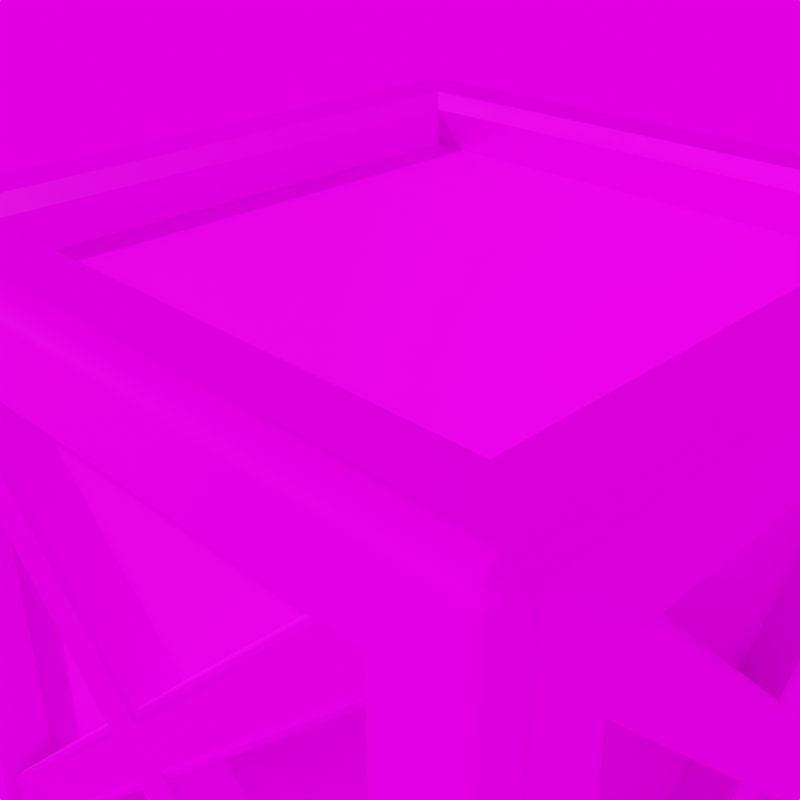 # Source: Wooden_Crate.blend  (saved by Blender 2.80.51; exported with 4.5.12 LTS)
import bpy
from mathutils import Matrix  # noqa: F401  (used for matrix-valued properties, if any)

bpy.ops.wm.read_factory_settings(use_empty=True)
scene = bpy.context.scene
scene.name = 'Scene.001'

# ---- images (referenced by path relative to the original .blend; pixels are not part of the script)
import os
ASSET_DIR = os.environ.get("B2B_ASSET_DIR", "")  # directory of the original .blend (textures are referenced by path, not embedded)
HERE = os.path.dirname(os.path.abspath(__file__))  # packed textures are extracted next to this script under _unpacked/

def load_image(name, relpath, width, height, colorspace="sRGB"):
    """Load a texture the original file referenced (path relative to the .blend, or extracted next to this script)."""
    p = next((c for c in (os.path.join(HERE, relpath), os.path.join(ASSET_DIR, relpath)) if relpath and os.path.exists(c)), "")
    if p:
        img = bpy.data.images.load(p, check_existing=True)
        img.name = name
    else:  # same state as the original file: an image datablock whose file is absent (Cycles renders it pink)
        img = bpy.data.images.new(name, width, height)
        img.source = "FILE"
        img.filepath = "//" + (relpath or name)
    img.colorspace_settings.name = colorspace
    return img
img_wooden_crate_crate_basecolor_png = load_image('Wooden Crate_Crate_BaseColor.png', 'Textures/2048/Wooden Crate_Crate_BaseColor.png', 1024, 1024, 'sRGB')
img_wooden_crate_crate_metallic_png = load_image('Wooden Crate_Crate_Metallic.png', 'Textures/2048/Wooden Crate_Crate_Metallic.png', 1024, 1024, 'Non-Color')
img_wooden_crate_crate_roughness_png = load_image('Wooden Crate_Crate_Roughness.png', 'Textures/2048/Wooden Crate_Crate_Roughness.png', 1024, 1024, 'sRGB')
img_wooden_crate_crate_normal_png = load_image('Wooden Crate_Crate_Normal.png', 'Textures/2048/Wooden Crate_Crate_Normal.png', 1024, 1024, 'Non-Color')
img_00199_openfootagenet_nonntal01_low_hdr_001 = load_image('00199_OpenfootageNET_Nonntal01_LOW.hdr.001', 'HDR/00199_OpenfootageNET_Nonntal01_LOW.hdr', 1024, 1024, 'Linear Rec.709')

# ---- materials (node trees are filled in below, after node groups)
mat_material_001 = bpy.data.materials.new('Material.001')
mat_material_001.roughness = 0.25

# ---- material node trees
mat_material_001.use_nodes = True; mat_material_001.node_tree.nodes.clear()
_N = mat_material_001.node_tree.nodes; _L = mat_material_001.node_tree.links
n0 = _N.new('ShaderNodeBsdfPrincipled'); n0.name = 'Principled BSDF'; n0.location = (19, 208)
n0.inputs[3].default_value = 1.33
n0.inputs[13].default_value = 0.1221
n1 = _N.new('ShaderNodeOutputMaterial'); n1.name = 'Material Output'; n1.location = (298, 204)
n2 = _N.new('ShaderNodeTexImage'); n2.name = 'Image Texture'; n2.location = (-205, 173)
n2.hide = True
n2.image = img_wooden_crate_crate_basecolor_png
n3 = _N.new('ShaderNodeTexImage'); n3.name = 'Image Texture.001'; n3.location = (-214, 95)
n3.width = 322
n3.hide = True
n3.image = img_wooden_crate_crate_metallic_png
n4 = _N.new('ShaderNodeTexImage'); n4.name = 'Image Texture.002'; n4.location = (-213, 36)
n4.width = 273
n4.hide = True
n4.image = img_wooden_crate_crate_roughness_png
n5 = _N.new('ShaderNodeNormalMap'); n5.name = 'Normal Map'; n5.location = (-162, -58)
n5.inputs[0].default_value = 0.6
n6 = _N.new('ShaderNodeTexImage'); n6.name = 'Image Texture.003'; n6.location = (-301, -135)
n6.hide = True
n6.image = img_wooden_crate_crate_normal_png
_L.new(n0.outputs[0], n1.inputs[0])
_L.new(n2.outputs[0], n0.inputs[0])
_L.new(n3.outputs[0], n0.inputs[1])
_L.new(n4.outputs[0], n0.inputs[2])
_L.new(n6.outputs[0], n5.inputs[1])
_L.new(n5.outputs[0], n0.inputs[5])
n1.is_active_output = True

# ---- world
world_world_001 = bpy.data.worlds.new('World.001'); scene.world = world_world_001
world_world_001.use_nodes = True; world_world_001.node_tree.nodes.clear()
_N = world_world_001.node_tree.nodes; _L = world_world_001.node_tree.links
n0 = _N.new('ShaderNodeOutputWorld'); n0.name = 'World Output'; n0.location = (300, 300)
n1 = _N.new('ShaderNodeTexEnvironment'); n1.name = 'Environment Texture'; n1.location = (-37, 264)
n1.image = img_00199_openfootagenet_nonntal01_low_hdr_001
_L.new(n1.outputs[0], n0.inputs[0])
n0.is_active_output = True
world_world_001.use_sun_shadow = False
world_world_001.sun_shadow_jitter_overblur = 0.0

# ---- cameras
cam_camera_003 = bpy.data.cameras.new('Camera.003')
cam_camera_003.dof.focus_distance = 0.0

# ---- meshes
me_plane_005 = bpy.data.meshes.new('Plane.005')
me_plane_005.from_pydata([(2.052, -1.774, 0.4373), (2.052, 2.063, 4.274), (2.052, 1.774, 4.563), (2.052, -2.063, 0.7264), (2.052, -0.02081, 2.19), (2.052, 0.3098, 2.521), (2.052, 0.02081, 2.81), (2.052, -0.3098, 2.479), (2.052, -2.074, 4.244), (2.052, -1.744, 4.574), (2.052, 1.744, 0.4255), (2.052, 2.074, 0.7562), (2.436, -1.824, 0.4879), (2.399, -1.774, 0.4373), (2.431, -1.799, 0.4626), (2.418, -1.78, 0.4441), (2.399, 2.063, 4.274), (2.436, 2.012, 4.324), (2.418, 2.056, 4.28), (2.431, 2.037, 4.299), (2.436, 1.824, 4.512), (2.399, 1.774, 4.563), (2.431, 1.799, 4.537), (2.418, 1.78, 4.556), (2.399, -2.063, 0.7264), (2.436, -2.012, 0.6758), (2.418, -2.056, 0.7196), (2.431, -2.037, 0.7011), (2.399, 0.3098, 2.521), (2.436, 0.2213, 2.533), (2.418, 0.298, 2.522), (2.431, 0.2656, 2.527), (2.436, -0.03332, 2.279), (2.399, -0.02081, 2.19), (2.431, -0.02707, 2.234), (2.418, -0.02249, 2.202), (2.399, -0.3098, 2.479), (2.436, -0.2213, 2.467), (2.418, -0.298, 2.478), (2.431, -0.2656, 2.473), (2.436, 0.03332, 2.721), (2.399, 0.02081, 2.81), (2.431, 0.02707, 2.766), (2.418, 0.02249, 2.798), (2.436, -2.036, 4.282), (2.399, -2.074, 4.244), (2.431, -2.055, 4.263), (2.418, -2.069, 4.249), (2.399, -1.744, 4.574), (2.436, -1.782, 4.536), (2.418, -1.749, 4.569), (2.431, -1.763, 4.555), (2.399, 1.744, 0.4255), (2.436, 1.782, 0.4636), (2.418, 1.749, 0.4306), (2.431, 1.763, 0.4445), (2.436, 2.036, 0.7182), (2.399, 2.074, 0.7562), (2.431, 2.055, 0.7372), (2.418, 2.069, 0.7511), (-2.5, -1.888, 0.6124), (-1.888, -1.888, 0.0), (-1.888, -2.5, 0.6124), (-2.479, -2.343, 0.07857), (-2.479, -2.421, 0.1569), (-2.459, -2.418, 0.08189), (-2.343, -2.421, 0.02097), (-2.421, -2.343, 0.02097), (-2.418, -2.418, 0.04133), (-2.421, -2.479, 0.1569), (-2.343, -2.479, 0.07857), (-2.418, -2.459, 0.08189), (1.888, -2.5, 0.6124), (1.888, -1.888, 0.0), (2.5, -1.888, 0.6124), (2.343, -2.479, 0.07857), (2.421, -2.479, 0.1569), (2.418, -2.459, 0.08189), (2.421, -2.343, 0.02097), (2.343, -2.421, 0.02097), (2.418, -2.418, 0.04133), (2.479, -2.421, 0.1569), (2.479, -2.343, 0.07857), (2.459, -2.418, 0.08189), (-2.5, 1.888, 0.6124), (-1.888, 2.5, 0.6124), (-1.888, 1.888, 0.0), (-2.479, 2.421, 0.1569), (-2.479, 2.343, 0.07857), (-2.459, 2.418, 0.08189), (-2.343, 2.479, 0.07857), (-2.421, 2.479, 0.1569), (-2.418, 2.459, 0.08189), (-2.421, 2.343, 0.02097), (-2.343, 2.421, 0.02097), (-2.418, 2.418, 0.04133), (2.5, 1.888, 0.6124), (1.888, 1.888, 0.0), (1.888, 2.5, 0.6124), (2.479, 2.343, 0.07857), (2.479, 2.421, 0.1569), (2.459, 2.418, 0.08189), (2.343, 2.421, 0.02097), (2.421, 2.343, 0.02097), (2.418, 2.418, 0.04133), (2.421, 2.479, 0.1569), (2.343, 2.479, 0.07857), (2.418, 2.459, 0.08189), (-2.5, -1.888, 4.388), (-1.888, -2.5, 4.388), (-2.479, -2.421, 4.843), (-2.479, -2.343, 4.921), (-2.459, -2.418, 4.918), (-2.343, -2.479, 4.921), (-2.421, -2.479, 4.843), (-2.418, -2.459, 4.918), (-2.421, -2.343, 4.979), (-2.343, -2.421, 4.979), (-2.418, -2.418, 4.959), (1.888, -2.5, 4.388), (2.5, -1.888, 4.388), (2.421, -2.479, 4.843), (2.343, -2.479, 4.921), (2.418, -2.459, 4.918), (2.479, -2.343, 4.921), (2.479, -2.421, 4.843), (2.459, -2.418, 4.918), (2.343, -2.421, 4.979), (2.421, -2.343, 4.979), (2.418, -2.418, 4.959), (-2.5, 1.888, 4.388), (-1.888, 2.5, 4.388), (-2.479, 2.343, 4.921), (-2.479, 2.421, 4.843), (-2.459, 2.418, 4.918), (-2.343, 2.421, 4.979), (-2.421, 2.343, 4.979), (-2.418, 2.418, 4.959), (-2.421, 2.479, 4.843), (-2.343, 2.479, 4.921), (-2.418, 2.459, 4.918), (2.5, 1.888, 4.388), (1.888, 2.5, 4.388), (2.479, 2.421, 4.843), (2.479, 2.343, 4.921), (2.459, 2.418, 4.918), (2.343, 2.479, 4.921), (2.421, 2.479, 4.843), (2.418, 2.459, 4.918), (2.421, 2.343, 4.979), (2.343, 2.421, 4.979), (2.418, 2.418, 4.959), (-2.343, 2.343, 0.0), (-2.343, -2.343, 0.0), (-2.5, -2.343, 0.1569), (-2.5, 2.343, 0.1569), (2.343, -2.343, 0.0), (2.343, -2.5, 0.1569), (-2.343, -2.5, 0.1569), (2.343, 2.343, 0.0), (2.5, 2.343, 0.1569), (2.5, -2.343, 0.1569), (-2.343, 2.5, 0.1569), (2.343, 2.5, 0.1569), (-2.5, 2.343, 4.843), (-2.5, -2.343, 4.843), (-2.343, -2.343, 5.0), (-2.343, 2.343, 5.0), (-2.343, -2.5, 4.843), (2.343, -2.5, 4.843), (2.343, -2.343, 5.0), (2.5, -2.343, 4.843), (2.5, 2.343, 4.843), (2.343, 2.343, 5.0), (2.343, 2.5, 4.843), (-2.343, 2.5, 4.843), (-1.888, -2.116, 0.6124), (1.888, -2.116, 0.6124), (1.888, -2.116, 4.388), (-1.888, -2.116, 4.388), (1.888, 2.116, 0.6124), (-1.888, 2.116, 0.6124), (-1.888, 2.116, 4.388), (1.888, 2.116, 4.388), (-1.888, -1.888, 0.3841), (-1.888, 1.888, 0.3841), (1.888, 1.888, 0.3841), (1.888, -1.888, 0.3841), (-1.888, -1.888, 4.616), (1.888, -1.888, 4.616), (1.888, 1.888, 4.616), (-1.888, 1.888, 4.616), (2.116, -1.888, 0.6124), (2.116, 1.888, 0.6124), (2.116, 1.888, 4.388), (2.116, -1.888, 4.388), (-2.116, 1.888, 0.6124), (-2.116, -1.888, 0.6124), (-2.116, -1.888, 4.388), (-2.116, 1.888, 4.388), (-1.995, -1.995, 5.0), (-1.888, -1.888, 4.892), (1.995, -1.995, 5.0), (1.888, -1.888, 4.892), (-1.888, 1.888, 4.892), (-1.995, 1.995, 5.0), (1.995, 1.995, 5.0), (1.888, 1.888, 4.892), (-1.774, -2.061, 0.4373), (2.063, -2.061, 4.274), (1.774, -2.061, 4.563), (-2.063, -2.061, 0.7264), (-0.02081, -2.061, 2.19), (0.3098, -2.061, 2.521), (0.02081, -2.061, 2.81), (-0.3098, -2.061, 2.479), (-2.074, -2.061, 4.244), (-1.744, -2.061, 4.574), (1.744, -2.061, 0.4255), (2.074, -2.061, 0.7562), (-1.824, -2.445, 0.4879), (-1.774, -2.408, 0.4373), (-1.799, -2.44, 0.4626), (-1.78, -2.426, 0.4441), (2.063, -2.408, 4.274), (2.012, -2.445, 4.324), (2.056, -2.426, 4.28), (2.037, -2.44, 4.299), (1.824, -2.445, 4.512), (1.774, -2.408, 4.563), (1.799, -2.44, 4.537), (1.78, -2.426, 4.556), (-2.063, -2.408, 0.7264), (-2.012, -2.445, 0.6758), (-2.056, -2.426, 0.7196), (-2.037, -2.44, 0.7011), (0.3098, -2.408, 2.521), (0.2213, -2.445, 2.533), (0.298, -2.426, 2.522), (0.2656, -2.44, 2.527), (-0.03332, -2.445, 2.279), (-0.02081, -2.408, 2.19), (-0.02707, -2.44, 2.234), (-0.02249, -2.426, 2.202), (-0.3098, -2.408, 2.479), (-0.2213, -2.445, 2.467), (-0.298, -2.426, 2.478), (-0.2656, -2.44, 2.473), (0.03332, -2.445, 2.721), (0.02081, -2.408, 2.81), (0.02707, -2.44, 2.766), (0.02249, -2.426, 2.798), (-2.036, -2.445, 4.282), (-2.074, -2.408, 4.244), (-2.055, -2.44, 4.263), (-2.069, -2.426, 4.249), (-1.744, -2.408, 4.574), (-1.782, -2.445, 4.536), (-1.749, -2.426, 4.569), (-1.763, -2.44, 4.555), (1.744, -2.408, 0.4255), (1.782, -2.445, 0.4636), (1.749, -2.426, 0.4306), (1.763, -2.44, 0.4445), (2.036, -2.445, 0.7182), (2.074, -2.408, 0.7562), (2.055, -2.44, 0.7372), (2.069, -2.426, 0.7511), (1.774, 2.028, 0.4373), (-2.063, 2.028, 4.274), (-1.774, 2.028, 4.563), (2.063, 2.028, 0.7264), (0.02081, 2.028, 2.19), (-0.3098, 2.028, 2.521), (-0.02081, 2.028, 2.81), (0.3098, 2.028, 2.479), (2.074, 2.028, 4.244), (1.744, 2.028, 4.574), (-1.744, 2.028, 0.4255), (-2.074, 2.028, 0.7562), (1.824, 2.412, 0.4879), (1.774, 2.375, 0.4373), (1.799, 2.407, 0.4626), (1.78, 2.394, 0.4441), (-2.063, 2.375, 4.274), (-2.012, 2.412, 4.324), (-2.056, 2.394, 4.28), (-2.037, 2.407, 4.299), (-1.824, 2.412, 4.512), (-1.774, 2.375, 4.563), (-1.799, 2.407, 4.537), (-1.78, 2.394, 4.556), (2.063, 2.375, 0.7264), (2.012, 2.412, 0.6758), (2.056, 2.394, 0.7196), (2.037, 2.407, 0.7011), (-0.3098, 2.375, 2.521), (-0.2213, 2.412, 2.533), (-0.298, 2.394, 2.522), (-0.2656, 2.407, 2.527), (0.03332, 2.412, 2.279), (0.02081, 2.375, 2.19), (0.02707, 2.407, 2.234), (0.02249, 2.394, 2.202), (0.3098, 2.375, 2.479), (0.2213, 2.412, 2.467), (0.298, 2.394, 2.478), (0.2656, 2.407, 2.473), (-0.03332, 2.412, 2.721), (-0.02081, 2.375, 2.81), (-0.02707, 2.407, 2.766), (-0.02249, 2.394, 2.798), (2.036, 2.412, 4.282), (2.074, 2.375, 4.244), (2.055, 2.407, 4.263), (2.069, 2.394, 4.249), (1.744, 2.375, 4.574), (1.782, 2.412, 4.536), (1.749, 2.394, 4.569), (1.763, 2.407, 4.555), (-1.744, 2.375, 0.4255), (-1.782, 2.412, 0.4636), (-1.749, 2.394, 0.4306), (-1.763, 2.407, 0.4445), (-2.036, 2.412, 0.7182), (-2.074, 2.375, 0.7562), (-2.055, 2.407, 0.7372), (-2.069, 2.394, 0.7511), (-2.057, 1.774, 0.4373), (-2.057, -2.063, 4.274), (-2.057, -1.774, 4.563), (-2.057, 2.063, 0.7264), (-2.057, 0.02081, 2.19), (-2.057, -0.3098, 2.521), (-2.057, -0.02081, 2.81), (-2.057, 0.3098, 2.479), (-2.057, 2.074, 4.244), (-2.057, 1.744, 4.574), (-2.057, -1.744, 0.4255), (-2.057, -2.074, 0.7562), (-2.441, 1.824, 0.4879), (-2.404, 1.774, 0.4373), (-2.436, 1.799, 0.4626), (-2.422, 1.78, 0.4441), (-2.404, -2.063, 4.274), (-2.441, -2.012, 4.324), (-2.422, -2.056, 4.28), (-2.436, -2.037, 4.299), (-2.441, -1.824, 4.512), (-2.404, -1.774, 4.563), (-2.436, -1.799, 4.537), (-2.422, -1.78, 4.556), (-2.404, 2.063, 0.7264), (-2.441, 2.012, 0.6758), (-2.422, 2.056, 0.7196), (-2.436, 2.037, 0.7011), (-2.404, -0.3098, 2.521), (-2.441, -0.2213, 2.533), (-2.422, -0.298, 2.522), (-2.436, -0.2656, 2.527), (-2.441, 0.03332, 2.279), (-2.404, 0.02081, 2.19), (-2.436, 0.02707, 2.234), (-2.422, 0.02249, 2.202), (-2.404, 0.3098, 2.479), (-2.441, 0.2213, 2.467), (-2.422, 0.298, 2.478), (-2.436, 0.2656, 2.473), (-2.441, -0.03332, 2.721), (-2.404, -0.02081, 2.81), (-2.436, -0.02707, 2.766), (-2.422, -0.02249, 2.798), (-2.441, 2.036, 4.282), (-2.404, 2.074, 4.244), (-2.436, 2.055, 4.263), (-2.422, 2.069, 4.249), (-2.404, 1.744, 4.574), (-2.441, 1.782, 4.536), (-2.422, 1.749, 4.569), (-2.436, 1.763, 4.555), (-2.404, -1.744, 0.4255), (-2.441, -1.782, 0.4636), (-2.422, -1.749, 0.4306), (-2.436, -1.763, 0.4445), (-2.441, -2.036, 0.7182), (-2.404, -2.074, 0.7562), (-2.436, -2.055, 0.7372), (-2.422, -2.069, 0.7511)], [], [(29, 17, 20, 40), (7, 3, 24, 36), (40, 37, 32, 29), (2, 6, 41, 21), (1, 16, 28, 5), (5, 28, 57, 11), (12, 32, 37, 25), (41, 6, 9, 48), (7, 36, 45, 8), (37, 40, 49, 44), (33, 4, 10, 52), (29, 32, 53, 56), (12, 14, 34, 32), (14, 15, 35, 34), (15, 13, 33, 35), (29, 31, 19, 17), (31, 30, 18, 19), (30, 28, 16, 18), (24, 26, 38, 36), (26, 27, 39, 38), (27, 25, 37, 39), (41, 43, 23, 21), (43, 42, 22, 23), (42, 40, 20, 22), (44, 46, 39, 37), (46, 47, 38, 39), (47, 45, 36, 38), (40, 42, 51, 49), (42, 43, 50, 51), (43, 41, 48, 50), (32, 34, 55, 53), (34, 35, 54, 55), (35, 33, 52, 54), (28, 30, 59, 57), (30, 31, 58, 59), (31, 29, 56, 58), (4, 33, 13, 0), (154, 63, 65, 64), (63, 67, 68, 65), (153, 66, 68, 67), (66, 70, 71, 68), (158, 69, 71, 70), (69, 64, 65, 71), (65, 68, 71), (157, 75, 77, 76), (75, 79, 80, 77), (156, 78, 80, 79), (78, 82, 83, 80), (161, 81, 83, 82), (81, 76, 77, 83), (77, 80, 83), (155, 87, 89, 88), (87, 91, 92, 89), (162, 90, 92, 91), (90, 94, 95, 92), (152, 93, 95, 94), (93, 88, 89, 95), (89, 92, 95), (160, 99, 101, 100), (99, 103, 104, 101), (159, 102, 104, 103), (102, 106, 107, 104), (163, 105, 107, 106), (105, 100, 101, 107), (101, 104, 107), (165, 110, 112, 111), (110, 114, 115, 112), (168, 113, 115, 114), (113, 117, 118, 115), (166, 116, 118, 117), (116, 111, 112, 118), (112, 115, 118), (169, 121, 123, 122), (121, 125, 126, 123), (171, 124, 126, 125), (124, 128, 129, 126), (170, 127, 129, 128), (127, 122, 123, 129), (123, 126, 129), (164, 132, 134, 133), (132, 136, 137, 134), (167, 135, 137, 136), (135, 139, 140, 137), (175, 138, 140, 139), (138, 133, 134, 140), (134, 137, 140), (172, 143, 145, 144), (143, 147, 148, 145), (174, 146, 148, 147), (146, 150, 151, 148), (173, 149, 151, 150), (149, 144, 145, 151), (145, 148, 151), (152, 153, 67, 93), (93, 67, 63, 88), (88, 63, 154, 155), (153, 156, 79, 66), (66, 79, 75, 70), (70, 75, 157, 158), (156, 159, 103, 78), (78, 103, 99, 82), (82, 99, 160, 161), (159, 152, 94, 102), (102, 94, 90, 106), (106, 90, 162, 163), (164, 165, 111, 132), (132, 111, 116, 136), (136, 116, 166, 167), (168, 169, 122, 113), (113, 122, 127, 117), (117, 127, 170, 166), (171, 172, 144, 124), (124, 144, 149, 128), (128, 149, 173, 170), (174, 175, 139, 146), (146, 139, 135, 150), (150, 135, 167, 173), (163, 174, 147, 105), (105, 147, 143, 100), (100, 143, 172, 160), (169, 157, 76, 121), (121, 76, 81, 125), (125, 81, 161, 171), (158, 168, 114, 69), (69, 114, 110, 64), (64, 110, 165, 154), (175, 162, 91, 138), (138, 91, 87, 133), (133, 87, 155, 164), (86, 61, 153, 152), (60, 84, 155, 154), (61, 73, 156, 153), (72, 62, 158, 157), (73, 97, 159, 156), (96, 74, 161, 160), (97, 86, 152, 159), (85, 98, 163, 162), (130, 108, 165, 164), (203, 189, 188, 201), (109, 119, 169, 168), (207, 190, 189, 203), (120, 141, 172, 171), (204, 191, 190, 207), (142, 131, 175, 174), (98, 142, 174, 163), (141, 96, 160, 172), (119, 72, 157, 169), (74, 120, 171, 161), (62, 109, 168, 158), (108, 60, 154, 165), (131, 85, 162, 175), (84, 130, 164, 155), (176, 177, 178, 179), (72, 177, 176, 62), (119, 178, 177, 72), (109, 179, 178, 119), (62, 176, 179, 109), (180, 181, 182, 183), (85, 181, 180, 98), (142, 183, 182, 131), (98, 180, 183, 142), (184, 185, 186, 187), (86, 185, 184, 61), (97, 186, 185, 86), (73, 187, 186, 97), (61, 184, 187, 73), (188, 189, 190, 191), (202, 200, 166, 170), (206, 202, 170, 173), (205, 206, 173, 167), (200, 205, 167, 166), (192, 193, 194, 195), (96, 193, 192, 74), (141, 194, 193, 96), (120, 195, 194, 141), (74, 192, 195, 120), (196, 197, 198, 199), (60, 197, 196, 84), (108, 198, 197, 60), (130, 199, 198, 108), (84, 196, 199, 130), (85, 131, 182, 181), (201, 204, 205, 200), (203, 201, 200, 202), (207, 203, 202, 206), (204, 207, 206, 205), (201, 188, 191, 204), (237, 225, 228, 248), (215, 211, 232, 244), (248, 245, 240, 237), (210, 214, 249, 229), (209, 224, 236, 213), (213, 236, 265, 219), (220, 240, 245, 233), (249, 214, 217, 256), (215, 244, 253, 216), (245, 248, 257, 252), (241, 212, 218, 260), (237, 240, 261, 264), (220, 222, 242, 240), (222, 223, 243, 242), (223, 221, 241, 243), (237, 239, 227, 225), (239, 238, 226, 227), (238, 236, 224, 226), (232, 234, 246, 244), (234, 235, 247, 246), (235, 233, 245, 247), (249, 251, 231, 229), (251, 250, 230, 231), (250, 248, 228, 230), (252, 254, 247, 245), (254, 255, 246, 247), (255, 253, 244, 246), (248, 250, 259, 257), (250, 251, 258, 259), (251, 249, 256, 258), (240, 242, 263, 261), (242, 243, 262, 263), (243, 241, 260, 262), (236, 238, 267, 265), (238, 239, 266, 267), (239, 237, 264, 266), (212, 241, 221, 208), (297, 285, 288, 308), (275, 271, 292, 304), (308, 305, 300, 297), (270, 274, 309, 289), (269, 284, 296, 273), (273, 296, 325, 279), (280, 300, 305, 293), (309, 274, 277, 316), (275, 304, 313, 276), (305, 308, 317, 312), (301, 272, 278, 320), (297, 300, 321, 324), (280, 282, 302, 300), (282, 283, 303, 302), (283, 281, 301, 303), (297, 299, 287, 285), (299, 298, 286, 287), (298, 296, 284, 286), (292, 294, 306, 304), (294, 295, 307, 306), (295, 293, 305, 307), (309, 311, 291, 289), (311, 310, 290, 291), (310, 308, 288, 290), (312, 314, 307, 305), (314, 315, 306, 307), (315, 313, 304, 306), (308, 310, 319, 317), (310, 311, 318, 319), (311, 309, 316, 318), (300, 302, 323, 321), (302, 303, 322, 323), (303, 301, 320, 322), (296, 298, 327, 325), (298, 299, 326, 327), (299, 297, 324, 326), (272, 301, 281, 268), (357, 345, 348, 368), (335, 331, 352, 364), (368, 365, 360, 357), (330, 334, 369, 349), (329, 344, 356, 333), (333, 356, 385, 339), (340, 360, 365, 353), (369, 334, 337, 376), (335, 364, 373, 336), (365, 368, 377, 372), (361, 332, 338, 380), (357, 360, 381, 384), (340, 342, 362, 360), (342, 343, 363, 362), (343, 341, 361, 363), (357, 359, 347, 345), (359, 358, 346, 347), (358, 356, 344, 346), (352, 354, 366, 364), (354, 355, 367, 366), (355, 353, 365, 367), (369, 371, 351, 349), (371, 370, 350, 351), (370, 368, 348, 350), (372, 374, 367, 365), (374, 375, 366, 367), (375, 373, 364, 366), (368, 370, 379, 377), (370, 371, 378, 379), (371, 369, 376, 378), (360, 362, 383, 381), (362, 363, 382, 383), (363, 361, 380, 382), (356, 358, 387, 385), (358, 359, 386, 387), (359, 357, 384, 386), (332, 361, 341, 328)])
_uv = me_plane_005.uv_layers.new(name='UVMap')
_uv.uv.foreach_set('vector', [0.8466, 0.8222, 0.7562, 0.9114, 0.7655, 0.9209, 0.8559, 0.8317, 0.3629, 0.314, 0.3629, 0.4383, 0.3803, 0.4383, 0.3803, 0.314, 0.8559, 0.8317, 0.8688, 0.819, 0.8594, 0.8095, 0.8466, 0.8222, 0.3658, 0.06199, 0.3658, 0.1863, 0.3832, 0.1863, 0.3832, 0.06199, 0.1686, 0.4308, 0.186, 0.4308, 0.186, 0.3065, 0.1686, 0.3065, 0.197, 0.19, 0.2144, 0.19, 0.2144, 0.0649, 0.197, 0.0649, 0.9498, 0.7203, 0.8594, 0.8095, 0.8688, 0.819, 0.9592, 0.7298, 0.4021, 0.3149, 0.3847, 0.3149, 0.3847, 0.44, 0.4021, 0.44, 0.2322, 0.3074, 0.2148, 0.3074, 0.2148, 0.4325, 0.2322, 0.4325, 0.8688, 0.819, 0.8559, 0.8317, 0.9463, 0.9233, 0.9592, 0.9106, 0.2031, 0.8055, 0.1857, 0.8055, 0.1857, 0.9306, 0.2031, 0.9306, 0.8466, 0.8222, 0.8594, 0.8095, 0.769, 0.7179, 0.7562, 0.7306, 0.1465, 0.06554, 0.1447, 0.06554, 0.1447, 0.1912, 0.1465, 0.1925, 0.1447, 0.06554, 0.1432, 0.06554, 0.1432, 0.1902, 0.1447, 0.1912, 0.1432, 0.06554, 0.1422, 0.06554, 0.1422, 0.1898, 0.1432, 0.1902, 0.1903, 0.3038, 0.1885, 0.3052, 0.1885, 0.4308, 0.1903, 0.4308, 0.1885, 0.3052, 0.187, 0.3062, 0.187, 0.4308, 0.1885, 0.4308, 0.187, 0.3062, 0.186, 0.3065, 0.186, 0.4308, 0.187, 0.4308, 0.3803, 0.4383, 0.3814, 0.4383, 0.3814, 0.3137, 0.3803, 0.314, 0.3814, 0.4383, 0.3829, 0.4383, 0.3829, 0.3127, 0.3814, 0.3137, 0.3829, 0.4383, 0.3847, 0.4383, 0.3847, 0.3113, 0.3829, 0.3127, 0.3832, 0.1863, 0.3843, 0.1866, 0.3843, 0.06199, 0.3832, 0.06199, 0.3843, 0.1866, 0.3857, 0.1876, 0.3857, 0.06199, 0.3843, 0.06199, 0.3857, 0.1876, 0.3875, 0.189, 0.3875, 0.06199, 0.3857, 0.06199, 0.2113, 0.4325, 0.2126, 0.4325, 0.2126, 0.3056, 0.2113, 0.3038, 0.2126, 0.4325, 0.2138, 0.4325, 0.2138, 0.3069, 0.2126, 0.3056, 0.2138, 0.4325, 0.2148, 0.4325, 0.2148, 0.3074, 0.2138, 0.3069, 0.4056, 0.3113, 0.4043, 0.3131, 0.4043, 0.44, 0.4056, 0.44, 0.4043, 0.3131, 0.4031, 0.3144, 0.4031, 0.44, 0.4043, 0.44, 0.4031, 0.3144, 0.4021, 0.3149, 0.4021, 0.44, 0.4031, 0.44, 0.2066, 0.8019, 0.2053, 0.8037, 0.2053, 0.9306, 0.2066, 0.9306, 0.2053, 0.8037, 0.2041, 0.805, 0.2041, 0.9306, 0.2053, 0.9306, 0.2041, 0.805, 0.2031, 0.8055, 0.2031, 0.9306, 0.2041, 0.9306, 0.2144, 0.19, 0.2154, 0.1905, 0.2154, 0.0649, 0.2144, 0.0649, 0.2154, 0.1905, 0.2166, 0.1918, 0.2166, 0.0649, 0.2154, 0.0649, 0.2166, 0.1918, 0.218, 0.1936, 0.218, 0.0649, 0.2166, 0.0649, 0.1248, 0.1898, 0.1422, 0.1898, 0.1422, 0.06554, 0.1248, 0.06554, 0.03799, 0.2576, 0.03387, 0.2574, 0.03408, 0.2532, 0.03804, 0.2536, 0.5207, 0.5092, 0.5204, 0.5051, 0.5243, 0.5051, 0.5249, 0.508, 0.5203, 0.5011, 0.5243, 0.5012, 0.5243, 0.5051, 0.5204, 0.5051, 0.5243, 0.5012, 0.5284, 0.5015, 0.5272, 0.5057, 0.5243, 0.5051, 0.038, 0.2456, 0.03806, 0.2496, 0.03409, 0.25, 0.03388, 0.2458, 0.03806, 0.2496, 0.03804, 0.2536, 0.03408, 0.2532, 0.03409, 0.25, 0.5249, 0.508, 0.5243, 0.5051, 0.5272, 0.5057, 0.03801, 0.01058, 0.03394, 0.01051, 0.03397, 0.006536, 0.03794, 0.00651, 0.5284, 0.2655, 0.5243, 0.2659, 0.5243, 0.262, 0.5272, 0.2614, 0.5203, 0.266, 0.5204, 0.262, 0.5243, 0.262, 0.5243, 0.2659, 0.5204, 0.262, 0.5207, 0.2579, 0.5249, 0.2591, 0.5243, 0.262, 0.03803, 0.9867, 0.03802, 0.9907, 0.0341, 0.9909, 0.03394, 0.9868, 0.03802, 0.9907, 0.03788, 0.9948, 0.03392, 0.9939, 0.0341, 0.9909, 0.5272, 0.2614, 0.5243, 0.262, 0.5249, 0.2591, 0.03798, 0.4926, 0.03804, 0.4966, 0.03407, 0.497, 0.03385, 0.4928, 0.03804, 0.4966, 0.03802, 0.5006, 0.03406, 0.5002, 0.03407, 0.497, 0.03797, 0.5046, 0.03385, 0.5045, 0.03406, 0.5002, 0.03802, 0.5006, 0.2771, 0.5015, 0.2812, 0.5012, 0.2812, 0.505, 0.2783, 0.5056, 0.2852, 0.5011, 0.2851, 0.505, 0.2812, 0.505, 0.2812, 0.5012, 0.2851, 0.505, 0.2848, 0.5092, 0.2806, 0.508, 0.2812, 0.505, 0.2806, 0.508, 0.2783, 0.5056, 0.2812, 0.505, 0.03799, 0.7517, 0.03387, 0.7515, 0.03407, 0.7473, 0.03804, 0.7477, 0.2848, 0.2579, 0.2851, 0.262, 0.2812, 0.262, 0.2806, 0.259, 0.2852, 0.266, 0.2812, 0.2659, 0.2812, 0.262, 0.2851, 0.262, 0.2812, 0.2659, 0.2771, 0.2655, 0.2783, 0.2613, 0.2812, 0.262, 0.03799, 0.7397, 0.03805, 0.7437, 0.03409, 0.7441, 0.03387, 0.7399, 0.03805, 0.7437, 0.03804, 0.7477, 0.03407, 0.7473, 0.03409, 0.7441, 0.2806, 0.259, 0.2812, 0.262, 0.2783, 0.2613, 0.273, 0.2576, 0.2729, 0.2536, 0.2769, 0.2532, 0.2771, 0.2574, 0.2729, 0.2536, 0.2729, 0.2496, 0.2769, 0.25, 0.2769, 0.2532, 0.273, 0.2456, 0.2771, 0.2458, 0.2769, 0.25, 0.2729, 0.2496, 0.5208, 0.2578, 0.5205, 0.2537, 0.5243, 0.2537, 0.5249, 0.2567, 0.5203, 0.2497, 0.5243, 0.2499, 0.5243, 0.2537, 0.5205, 0.2537, 0.5243, 0.2499, 0.5284, 0.2502, 0.5272, 0.2544, 0.5243, 0.2537, 0.5272, 0.2544, 0.5249, 0.2567, 0.5243, 0.2537, 0.273, 0.01059, 0.2731, 0.006526, 0.277, 0.006553, 0.2771, 0.01052, 0.2731, 0.9948, 0.273, 0.9907, 0.2769, 0.9909, 0.2771, 0.9939, 0.273, 0.9866, 0.2771, 0.9868, 0.2769, 0.9909, 0.273, 0.9907, 0.2771, 0.2502, 0.2812, 0.2499, 0.2812, 0.2537, 0.2783, 0.2543, 0.2852, 0.2498, 0.2851, 0.2537, 0.2812, 0.2537, 0.2812, 0.2499, 0.2851, 0.2537, 0.2848, 0.2579, 0.2806, 0.2567, 0.2812, 0.2537, 0.2806, 0.2567, 0.2783, 0.2543, 0.2812, 0.2537, 0.273, 0.4926, 0.2771, 0.4928, 0.2769, 0.497, 0.2729, 0.4966, 0.5284, 0.01417, 0.5243, 0.01448, 0.5243, 0.01064, 0.5273, 0.01003, 0.5203, 0.0146, 0.5204, 0.01063, 0.5243, 0.01064, 0.5243, 0.01448, 0.5204, 0.01063, 0.5208, 0.00651, 0.525, 0.007717, 0.5243, 0.01064, 0.273, 0.5046, 0.2729, 0.5006, 0.2769, 0.5002, 0.2771, 0.5044, 0.2729, 0.5006, 0.2729, 0.4966, 0.2769, 0.497, 0.2769, 0.5002, 0.5273, 0.01003, 0.5243, 0.01064, 0.525, 0.007717, 0.273, 0.7517, 0.2729, 0.7477, 0.2769, 0.7472, 0.2771, 0.7515, 0.2729, 0.7477, 0.2729, 0.7436, 0.2769, 0.744, 0.2769, 0.7472, 0.273, 0.7396, 0.2771, 0.7398, 0.2769, 0.744, 0.2729, 0.7436, 0.2848, 0.006531, 0.2851, 0.01065, 0.2812, 0.01066, 0.2806, 0.007711, 0.2852, 0.01463, 0.2812, 0.01452, 0.2812, 0.01066, 0.2851, 0.01065, 0.2812, 0.01452, 0.2771, 0.0142, 0.2783, 0.009994, 0.2812, 0.01066, 0.2783, 0.009994, 0.2806, 0.007711, 0.2812, 0.01066, 0.2852, 0.5011, 0.5203, 0.5011, 0.5204, 0.5051, 0.2851, 0.505, 0.2851, 0.505, 0.5204, 0.5051, 0.5207, 0.5092, 0.2848, 0.5092, 0.03385, 0.4928, 0.03387, 0.2574, 0.03799, 0.2576, 0.03798, 0.4926, 0.5203, 0.5011, 0.5203, 0.266, 0.5243, 0.2659, 0.5243, 0.5012, 0.5243, 0.5012, 0.5243, 0.2659, 0.5284, 0.2655, 0.5284, 0.5015, 0.03388, 0.2458, 0.03394, 0.01051, 0.03801, 0.01058, 0.038, 0.2456, 0.5203, 0.266, 0.2852, 0.266, 0.2851, 0.262, 0.5204, 0.262, 0.5204, 0.262, 0.2851, 0.262, 0.2848, 0.2579, 0.5207, 0.2579, 0.03394, 0.9868, 0.03387, 0.7515, 0.03799, 0.7517, 0.03803, 0.9867, 0.2852, 0.266, 0.2852, 0.5011, 0.2812, 0.5012, 0.2812, 0.2659, 0.2812, 0.2659, 0.2812, 0.5012, 0.2771, 0.5015, 0.2771, 0.2655, 0.03387, 0.7399, 0.03385, 0.5045, 0.03797, 0.5046, 0.03799, 0.7397, 0.273, 0.4926, 0.273, 0.2576, 0.2771, 0.2574, 0.2771, 0.4928, 0.5284, 0.01417, 0.5284, 0.2502, 0.5243, 0.2499, 0.5243, 0.01448, 0.5243, 0.01448, 0.5243, 0.2499, 0.5203, 0.2497, 0.5203, 0.0146, 0.273, 0.2456, 0.273, 0.01059, 0.2771, 0.01052, 0.2771, 0.2458, 0.5208, 0.2578, 0.2848, 0.2579, 0.2851, 0.2537, 0.5205, 0.2537, 0.5205, 0.2537, 0.2851, 0.2537, 0.2852, 0.2498, 0.5203, 0.2497, 0.273, 0.9866, 0.273, 0.7517, 0.2771, 0.7515, 0.2771, 0.9868, 0.2771, 0.2502, 0.2771, 0.0142, 0.2812, 0.01452, 0.2812, 0.2499, 0.2812, 0.2499, 0.2812, 0.01452, 0.2852, 0.01463, 0.2852, 0.2498, 0.273, 0.7396, 0.273, 0.5046, 0.2771, 0.5044, 0.2771, 0.7398, 0.2848, 0.006531, 0.5208, 0.00651, 0.5204, 0.01063, 0.2851, 0.01065, 0.2851, 0.01065, 0.5204, 0.01063, 0.5203, 0.0146, 0.2852, 0.01463, 0.03799, 0.7397, 0.273, 0.7396, 0.2729, 0.7436, 0.03805, 0.7437, 0.03805, 0.7437, 0.2729, 0.7436, 0.2729, 0.7477, 0.03804, 0.7477, 0.03804, 0.7477, 0.2729, 0.7477, 0.273, 0.7517, 0.03799, 0.7517, 0.273, 0.01059, 0.03801, 0.01058, 0.03794, 0.00651, 0.2731, 0.006526, 0.2731, 0.9948, 0.03788, 0.9948, 0.03802, 0.9907, 0.273, 0.9907, 0.273, 0.9907, 0.03802, 0.9907, 0.03803, 0.9867, 0.273, 0.9866, 0.038, 0.2456, 0.273, 0.2456, 0.2729, 0.2496, 0.03806, 0.2496, 0.03806, 0.2496, 0.2729, 0.2496, 0.2729, 0.2536, 0.03804, 0.2536, 0.03804, 0.2536, 0.2729, 0.2536, 0.273, 0.2576, 0.03799, 0.2576, 0.273, 0.5046, 0.03797, 0.5046, 0.03802, 0.5006, 0.2729, 0.5006, 0.2729, 0.5006, 0.03802, 0.5006, 0.03804, 0.4966, 0.2729, 0.4966, 0.2729, 0.4966, 0.03804, 0.4966, 0.03798, 0.4926, 0.273, 0.4926, 0.3081, 0.4782, 0.4975, 0.4782, 0.5203, 0.5011, 0.2852, 0.5011, 0.06083, 0.2804, 0.06082, 0.4698, 0.03798, 0.4926, 0.03799, 0.2576, 0.4975, 0.4782, 0.4975, 0.2888, 0.5203, 0.266, 0.5203, 0.5011, 0.06085, 0.03342, 0.06084, 0.2227, 0.038, 0.2456, 0.03801, 0.01058, 0.4975, 0.2888, 0.3081, 0.2888, 0.2852, 0.266, 0.5203, 0.266, 0.06084, 0.7745, 0.06086, 0.9638, 0.03803, 0.9867, 0.03799, 0.7517, 0.3081, 0.2888, 0.3081, 0.4782, 0.2852, 0.5011, 0.2852, 0.266, 0.06082, 0.5275, 0.06083, 0.7168, 0.03799, 0.7397, 0.03797, 0.5046, 0.2501, 0.4698, 0.2501, 0.2805, 0.273, 0.2576, 0.273, 0.4926, 0.7392, 0.2655, 0.7392, 0.2794, 0.5499, 0.2794, 0.5499, 0.2655, 0.2501, 0.2227, 0.2502, 0.03343, 0.273, 0.01059, 0.273, 0.2456, 0.753, 0.4686, 0.7392, 0.4686, 0.7392, 0.2794, 0.753, 0.2794, 0.2502, 0.9638, 0.2501, 0.7745, 0.273, 0.7517, 0.273, 0.9866, 0.5499, 0.4825, 0.5499, 0.4686, 0.7392, 0.4686, 0.7392, 0.4825, 0.2501, 0.7168, 0.2501, 0.5275, 0.273, 0.5046, 0.273, 0.7396, 0.06083, 0.7168, 0.2501, 0.7168, 0.273, 0.7396, 0.03799, 0.7397, 0.2501, 0.7745, 0.06084, 0.7745, 0.03799, 0.7517, 0.273, 0.7517, 0.2502, 0.03343, 0.06085, 0.03342, 0.03801, 0.01058, 0.273, 0.01059, 0.06086, 0.9638, 0.2502, 0.9638, 0.273, 0.9866, 0.03803, 0.9867, 0.06084, 0.2227, 0.2501, 0.2227, 0.273, 0.2456, 0.038, 0.2456, 0.2501, 0.2805, 0.06083, 0.2804, 0.03799, 0.2576, 0.273, 0.2576, 0.2501, 0.5275, 0.06082, 0.5275, 0.03797, 0.5046, 0.273, 0.5046, 0.06082, 0.4698, 0.2501, 0.4698, 0.273, 0.4926, 0.03798, 0.4926, 0.9647, 0.6987, 0.7754, 0.6987, 0.7754, 0.5094, 0.9647, 0.5094, 0.7754, 0.7179, 0.7754, 0.6987, 0.9647, 0.6987, 0.9647, 0.7179, 0.7562, 0.5094, 0.7754, 0.5094, 0.7754, 0.6987, 0.7562, 0.6987, 0.9647, 0.4901, 0.9647, 0.5094, 0.7754, 0.5094, 0.7754, 0.4901, 0.984, 0.6987, 0.9647, 0.6987, 0.9647, 0.5094, 0.984, 0.5094, 0.7369, 0.5094, 0.7369, 0.6987, 0.5477, 0.6987, 0.5477, 0.5094, 0.7562, 0.6987, 0.7369, 0.6987, 0.7369, 0.5094, 0.7562, 0.5094, 0.5284, 0.5094, 0.5477, 0.5094, 0.5477, 0.6987, 0.5284, 0.6987, 0.7369, 0.4901, 0.7369, 0.5094, 0.5477, 0.5094, 0.5477, 0.4901, 0.4856, 0.7177, 0.2964, 0.7177, 0.2964, 0.5284, 0.4856, 0.5284, 0.2964, 0.737, 0.2964, 0.7177, 0.4856, 0.7177, 0.4856, 0.737, 0.2771, 0.5284, 0.2964, 0.5284, 0.2964, 0.7177, 0.2771, 0.7177, 0.4856, 0.5092, 0.4856, 0.5284, 0.2964, 0.5284, 0.2964, 0.5092, 0.5049, 0.7177, 0.4856, 0.7177, 0.4856, 0.5284, 0.5049, 0.5284, 0.5499, 0.2794, 0.7392, 0.2794, 0.7392, 0.4686, 0.5499, 0.4686, 0.3027, 0.2323, 0.5029, 0.2323, 0.5203, 0.2497, 0.2852, 0.2498, 0.3026, 0.03207, 0.3027, 0.2323, 0.2852, 0.2498, 0.2852, 0.01463, 0.5029, 0.03205, 0.3026, 0.03207, 0.2852, 0.01463, 0.5203, 0.0146, 0.5029, 0.2323, 0.5029, 0.03205, 0.5203, 0.0146, 0.5203, 0.2497, 0.7369, 0.9264, 0.5477, 0.9264, 0.5477, 0.7372, 0.7369, 0.7372, 0.5477, 0.9457, 0.5477, 0.9264, 0.7369, 0.9264, 0.7369, 0.9457, 0.5284, 0.7372, 0.5477, 0.7372, 0.5477, 0.9264, 0.5284, 0.9264, 0.7369, 0.7179, 0.7369, 0.7372, 0.5477, 0.7372, 0.5477, 0.7179, 0.7562, 0.9264, 0.7369, 0.9264, 0.7369, 0.7372, 0.7562, 0.7372, 0.5477, 0.02577, 0.737, 0.02577, 0.737, 0.215, 0.5477, 0.215, 0.737, 0.00651, 0.737, 0.02577, 0.5477, 0.02577, 0.5477, 0.00651, 0.7562, 0.215, 0.737, 0.215, 0.737, 0.02577, 0.7562, 0.02577, 0.5477, 0.2343, 0.5477, 0.215, 0.737, 0.215, 0.737, 0.2343, 0.5284, 0.02577, 0.5477, 0.02577, 0.5477, 0.215, 0.5284, 0.215, 0.7369, 0.7179, 0.5477, 0.7179, 0.5477, 0.6987, 0.7369, 0.6987, 0.536, 0.2794, 0.536, 0.4686, 0.5284, 0.474, 0.5284, 0.274, 0.7392, 0.2655, 0.5499, 0.2655, 0.5445, 0.2579, 0.7446, 0.2579, 0.753, 0.4686, 0.753, 0.2794, 0.7607, 0.274, 0.7607, 0.474, 0.5499, 0.4825, 0.7392, 0.4825, 0.7446, 0.4901, 0.5445, 0.4901, 0.536, 0.2794, 0.5499, 0.2794, 0.5499, 0.4686, 0.536, 0.4686, 0.3803, 0.8508, 0.4707, 0.9399, 0.4801, 0.9304, 0.3897, 0.8413, 0.1097, 0.4291, 0.1097, 0.3048, 0.09232, 0.3048, 0.09232, 0.4291, 0.3897, 0.8413, 0.3769, 0.8286, 0.3675, 0.8381, 0.3803, 0.8508, 0.1686, 0.4308, 0.1686, 0.3065, 0.1512, 0.3065, 0.1512, 0.4308, 0.1779, 0.8004, 0.1605, 0.8004, 0.1605, 0.9247, 0.1779, 0.9247, 0.2053, 0.556, 0.188, 0.556, 0.188, 0.6811, 0.2053, 0.6811, 0.2771, 0.7489, 0.3675, 0.8381, 0.3769, 0.8286, 0.2865, 0.7394, 0.2227, 0.5577, 0.2053, 0.5577, 0.2053, 0.6828, 0.2227, 0.6828, 0.2186, 0.9296, 0.2359, 0.9296, 0.2359, 0.8045, 0.2186, 0.8045, 0.3769, 0.8286, 0.3897, 0.8413, 0.4801, 0.7496, 0.4672, 0.737, 0.2077, 0.3074, 0.1903, 0.3074, 0.1903, 0.4325, 0.2077, 0.4325, 0.3803, 0.8508, 0.3675, 0.8381, 0.2771, 0.9297, 0.29, 0.9424, 0.142, 0.3046, 0.1402, 0.3046, 0.1402, 0.4302, 0.142, 0.4316, 0.1402, 0.3046, 0.1387, 0.3046, 0.1387, 0.4292, 0.1402, 0.4302, 0.1387, 0.3046, 0.1377, 0.3046, 0.1377, 0.4289, 0.1387, 0.4292, 0.1562, 0.9273, 0.158, 0.926, 0.158, 0.8004, 0.1562, 0.8004, 0.158, 0.926, 0.1594, 0.925, 0.1594, 0.8004, 0.158, 0.8004, 0.1594, 0.925, 0.1605, 0.9247, 0.1605, 0.8004, 0.1594, 0.8004, 0.09232, 0.3048, 0.09127, 0.3048, 0.09127, 0.4295, 0.09232, 0.4291, 0.09127, 0.3048, 0.08979, 0.3048, 0.08979, 0.4305, 0.09127, 0.4295, 0.08979, 0.3048, 0.08798, 0.3048, 0.08798, 0.4318, 0.08979, 0.4305, 0.1512, 0.3065, 0.1501, 0.3062, 0.1501, 0.4308, 0.1512, 0.4308, 0.1501, 0.3062, 0.1487, 0.3052, 0.1487, 0.4308, 0.1501, 0.4308, 0.1487, 0.3052, 0.1468, 0.3038, 0.1468, 0.4308, 0.1487, 0.4308, 0.2395, 0.8045, 0.2382, 0.8045, 0.2382, 0.9314, 0.2395, 0.9332, 0.2382, 0.8045, 0.237, 0.8045, 0.237, 0.9301, 0.2382, 0.9314, 0.237, 0.8045, 0.2359, 0.8045, 0.2359, 0.9296, 0.237, 0.9301, 0.2263, 0.5541, 0.2249, 0.5559, 0.2249, 0.6828, 0.2263, 0.6828, 0.2249, 0.5559, 0.2237, 0.5572, 0.2237, 0.6828, 0.2249, 0.6828, 0.2237, 0.5572, 0.2227, 0.5577, 0.2227, 0.6828, 0.2237, 0.6828, 0.2113, 0.3038, 0.2099, 0.3056, 0.2099, 0.4325, 0.2113, 0.4325, 0.2099, 0.3056, 0.2087, 0.3069, 0.2087, 0.4325, 0.2099, 0.4325, 0.2087, 0.3069, 0.2077, 0.3074, 0.2077, 0.4325, 0.2087, 0.4325, 0.188, 0.556, 0.187, 0.5555, 0.187, 0.6811, 0.188, 0.6811, 0.187, 0.5555, 0.1858, 0.5542, 0.1858, 0.6811, 0.187, 0.6811, 0.1858, 0.5542, 0.1844, 0.5524, 0.1844, 0.6811, 0.1858, 0.6811, 0.1203, 0.4289, 0.1377, 0.4289, 0.1377, 0.3046, 0.1203, 0.3046, 0.8595, 0.1203, 0.9499, 0.2095, 0.9592, 0.2, 0.8688, 0.1108, 0.1148, 0.1885, 0.1148, 0.06424, 0.09742, 0.06424, 0.09742, 0.1885, 0.8688, 0.1108, 0.856, 0.09813, 0.8466, 0.1076, 0.8595, 0.1203, 0.1224, 0.9236, 0.1224, 0.7993, 0.1051, 0.7993, 0.1051, 0.9236, 0.3875, 0.189, 0.4049, 0.189, 0.4049, 0.06468, 0.3875, 0.06468, 0.4056, 0.4364, 0.423, 0.4364, 0.423, 0.3113, 0.4056, 0.3113, 0.7562, 0.01843, 0.8466, 0.1076, 0.856, 0.09813, 0.7656, 0.008947, 0.2354, 0.06849, 0.218, 0.06849, 0.218, 0.1936, 0.2354, 0.1936, 0.4093, 0.1871, 0.4267, 0.1871, 0.4267, 0.06199, 0.4093, 0.06199, 0.856, 0.09813, 0.8688, 0.1108, 0.9592, 0.01919, 0.9464, 0.00651, 0.444, 0.3149, 0.4266, 0.3149, 0.4266, 0.44, 0.444, 0.44, 0.8595, 0.1203, 0.8466, 0.1076, 0.7562, 0.1992, 0.7691, 0.2119, 0.3288, 0.4388, 0.3306, 0.4388, 0.3306, 0.3132, 0.3288, 0.3118, 0.3306, 0.4388, 0.3321, 0.4388, 0.3321, 0.3142, 0.3306, 0.3132, 0.3321, 0.4388, 0.3331, 0.4388, 0.3331, 0.3145, 0.3321, 0.3142, 0.4093, 0.06199, 0.4075, 0.06333, 0.4075, 0.189, 0.4093, 0.189, 0.4075, 0.06333, 0.406, 0.06432, 0.406, 0.189, 0.4075, 0.189, 0.406, 0.06432, 0.4049, 0.06468, 0.4049, 0.189, 0.406, 0.189, 0.09742, 0.06424, 0.09637, 0.06424, 0.09637, 0.1889, 0.09742, 0.1885, 0.09637, 0.06424, 0.09489, 0.06424, 0.09489, 0.1899, 0.09637, 0.1889, 0.09489, 0.06424, 0.09308, 0.06424, 0.09308, 0.1912, 0.09489, 0.1899, 0.1051, 0.7993, 0.104, 0.799, 0.104, 0.9236, 0.1051, 0.9236, 0.104, 0.799, 0.1025, 0.798, 0.1025, 0.9236, 0.104, 0.9236, 0.1025, 0.798, 0.1007, 0.7966, 0.1007, 0.9236, 0.1025, 0.9236, 0.4302, 0.06199, 0.4289, 0.06199, 0.4289, 0.1889, 0.4302, 0.1907, 0.4289, 0.06199, 0.4277, 0.06199, 0.4277, 0.1876, 0.4289, 0.1889, 0.4277, 0.06199, 0.4267, 0.06199, 0.4267, 0.1871, 0.4277, 0.1876, 0.239, 0.0649, 0.2376, 0.0667, 0.2376, 0.1936, 0.239, 0.1936, 0.2376, 0.0667, 0.2364, 0.06801, 0.2364, 0.1936, 0.2376, 0.1936, 0.2364, 0.06801, 0.2354, 0.06849, 0.2354, 0.1936, 0.2364, 0.1936, 0.4476, 0.3113, 0.4462, 0.3131, 0.4462, 0.44, 0.4476, 0.44, 0.4462, 0.3131, 0.445, 0.3144, 0.445, 0.44, 0.4462, 0.44, 0.445, 0.3144, 0.444, 0.3149, 0.444, 0.44, 0.445, 0.44, 0.423, 0.4364, 0.424, 0.4369, 0.424, 0.3113, 0.423, 0.3113, 0.424, 0.4369, 0.4252, 0.4382, 0.4252, 0.3113, 0.424, 0.3113, 0.4252, 0.4382, 0.4266, 0.44, 0.4266, 0.3113, 0.4252, 0.3113, 0.3505, 0.3145, 0.3331, 0.3145, 0.3331, 0.4388, 0.3505, 0.4388, 0.8604, 0.3495, 0.77, 0.2603, 0.7607, 0.2698, 0.8511, 0.359, 0.1619, 0.5551, 0.1619, 0.6794, 0.1793, 0.6794, 0.1793, 0.5551, 0.8511, 0.359, 0.8639, 0.3716, 0.8733, 0.3622, 0.8604, 0.3495, 0.1518, 0.06685, 0.1518, 0.1911, 0.1692, 0.1911, 0.1692, 0.06685, 0.1492, 0.7988, 0.1318, 0.7988, 0.1318, 0.9231, 0.1492, 0.9231, 0.09139, 0.796, 0.07401, 0.796, 0.07401, 0.9211, 0.09139, 0.9211, 0.9637, 0.4513, 0.8733, 0.3622, 0.8639, 0.3716, 0.9543, 0.4608, 0.1935, 0.06849, 0.1761, 0.06849, 0.1761, 0.1936, 0.1935, 0.1936, 0.1164, 0.679, 0.1337, 0.679, 0.1337, 0.5539, 0.1164, 0.5539, 0.8639, 0.3716, 0.8511, 0.359, 0.7607, 0.4506, 0.7735, 0.4633, 0.4476, 0.06557, 0.4302, 0.06557, 0.4302, 0.1907, 0.4476, 0.1907, 0.8604, 0.3495, 0.8733, 0.3622, 0.9637, 0.2705, 0.9508, 0.2579, 0.1164, 0.5556, 0.1145, 0.5556, 0.1145, 0.6813, 0.1164, 0.6826, 0.1145, 0.5556, 0.1131, 0.5556, 0.1131, 0.6803, 0.1145, 0.6813, 0.1131, 0.5556, 0.112, 0.5556, 0.112, 0.6799, 0.1131, 0.6803, 0.1275, 0.9258, 0.1293, 0.9244, 0.1293, 0.7988, 0.1275, 0.7988, 0.1293, 0.9244, 0.1307, 0.9234, 0.1307, 0.7988, 0.1293, 0.7988, 0.1307, 0.9234, 0.1318, 0.9231, 0.1318, 0.7988, 0.1307, 0.7988, 0.1793, 0.6794, 0.1803, 0.6794, 0.1803, 0.5547, 0.1793, 0.5551, 0.1803, 0.6794, 0.1818, 0.6794, 0.1818, 0.5537, 0.1803, 0.5547, 0.1818, 0.6794, 0.1836, 0.6794, 0.1836, 0.5524, 0.1818, 0.5537, 0.1692, 0.1911, 0.1703, 0.1915, 0.1703, 0.06685, 0.1692, 0.06685, 0.1703, 0.1915, 0.1718, 0.1925, 0.1718, 0.06685, 0.1703, 0.06685, 0.1718, 0.1925, 0.1736, 0.1938, 0.1736, 0.06685, 0.1718, 0.06685, 0.1373, 0.5539, 0.1359, 0.5539, 0.1359, 0.6808, 0.1373, 0.6826, 0.1359, 0.5539, 0.1347, 0.5539, 0.1347, 0.6795, 0.1359, 0.6808, 0.1347, 0.5539, 0.1337, 0.5539, 0.1337, 0.679, 0.1347, 0.6795, 0.197, 0.0649, 0.1957, 0.0667, 0.1957, 0.1936, 0.197, 0.1936, 0.1957, 0.0667, 0.1945, 0.06801, 0.1945, 0.1936, 0.1957, 0.1936, 0.1945, 0.06801, 0.1935, 0.06849, 0.1935, 0.1936, 0.1945, 0.1936, 0.4512, 0.06199, 0.4498, 0.06378, 0.4498, 0.1907, 0.4512, 0.1907, 0.4498, 0.06378, 0.4486, 0.06509, 0.4486, 0.1907, 0.4498, 0.1907, 0.4486, 0.06509, 0.4476, 0.06557, 0.4476, 0.1907, 0.4486, 0.1907, 0.07401, 0.796, 0.07301, 0.7955, 0.07301, 0.9211, 0.07401, 0.9211, 0.07301, 0.7955, 0.0718, 0.7942, 0.0718, 0.9211, 0.07301, 0.9211, 0.0718, 0.7942, 0.07043, 0.7924, 0.07043, 0.9211, 0.0718, 0.9211, 0.09462, 0.6799, 0.112, 0.6799, 0.112, 0.5556, 0.09462, 0.5556])
me_plane_005.materials.append(mat_material_001)
me_plane_005.use_remesh_preserve_volume = False
me_plane_005.use_remesh_preserve_attributes = False
me_plane_005.use_mirror_vertex_groups = False
me_plane_005.update()
me_plane_005.normals_split_custom_set([tuple(v) for v in zip(*[iter([1.0, -7.083e-07, -6.657e-08, 1.0, -7.083e-07, -6.657e-08, 1.0, -7.083e-07, -6.657e-08, 1.0, -7.083e-07, -6.657e-08, -2.774e-07, -0.7071, 0.7071, -2.774e-07, -0.7071, 0.7071, -2.774e-07, -0.7071, 0.7071, -2.774e-07, -0.7071, 0.7071, 1.0, 0.0, 0.0, 1.0, 0.0, 0.0, 1.0, 0.0, 0.0, 1.0, 0.0, 0.0, 0.0, -0.7071, 0.7071, 0.0, -0.7071, 0.7071, 0.0, -0.7071, 0.7071, 0.0, -0.7071, 0.7071, 2.052e-07, 0.7071, -0.7071, 2.052e-07, 0.7071, -0.7071, 2.052e-07, 0.7071, -0.7071, 2.052e-07, 0.7071, -0.7071, 2.755e-07, 0.7071, 0.7071, 2.755e-07, 0.7071, 0.7071, 2.755e-07, 0.7071, 0.7071, 2.755e-07, 0.7071, 0.7071, 1.0, 0.0, 0.0, 1.0, 0.0, 0.0, 1.0, 0.0, 0.0, 1.0, 0.0, 0.0, 0.0, 0.7071, 0.7071, 0.0, 0.7071, 0.7071, 0.0, 0.7071, 0.7071, 0.0, 0.7071, 0.7071, 0.0, -0.7071, -0.7071, 0.0, -0.7071, -0.7071, 0.0, -0.7071, -0.7071, 0.0, -0.7071, -0.7071, 1.0, 0.0, 6.567e-08, 1.0, 0.0, 6.567e-08, 1.0, 0.0, 6.567e-08, 1.0, 0.0, 6.567e-08, -2.755e-07, -0.7071, -0.7071, -2.755e-07, -0.7071, -0.7071, -2.755e-07, -0.7071, -0.7071, -2.755e-07, -0.7071, -0.7071, 1.0, -6.449e-08, 0.0, 1.0, -6.449e-08, 0.0, 1.0, -6.449e-08, 0.0, 1.0, -6.449e-08, 0.0, 0.9566, 0.2779, 0.08811, 0.9566, 0.2779, 0.08811, 0.9804, -0.1623, -0.1114, 0.9811, -0.1625, -0.1052, 0.8557, 0.4998, -0.1338, 0.8557, 0.4998, -0.1338, 0.9243, 0.07402, -0.3745, 0.9247, 0.0739, -0.3734, 0.44, 0.791, -0.425, 0.44, 0.791, -0.425, 0.5001, 0.4096, -0.7629, 0.4986, 0.4098, -0.7638, 0.9811, 0.1052, 0.1625, 0.9804, 0.1114, 0.1623, 0.9566, -0.0881, -0.2779, 0.9566, -0.0881, -0.2779, 0.9247, 0.3734, -0.0739, 0.9243, 0.3745, -0.07403, 0.8557, 0.1338, -0.4998, 0.8557, 0.1338, -0.4998, 0.4986, 0.7638, -0.4098, 0.5001, 0.763, -0.4096, 0.44, 0.425, -0.791, 0.44, 0.425, -0.791, 0.44, -0.425, 0.791, 0.44, -0.425, 0.791, 0.4986, -0.7638, 0.4098, 0.5001, -0.763, 0.4096, 0.8557, -0.1338, 0.4998, 0.8557, -0.1338, 0.4998, 0.9247, -0.3734, 0.0739, 0.9243, -0.3745, 0.07403, 0.9566, 0.0881, 0.2779, 0.9566, 0.0881, 0.2779, 0.9811, -0.1052, -0.1625, 0.9804, -0.1114, -0.1623, 0.5001, -0.4096, 0.763, 0.4986, -0.4098, 0.7638, 0.44, -0.791, 0.425, 0.44, -0.791, 0.425, 0.9243, -0.07403, 0.3745, 0.9247, -0.0739, 0.3734, 0.8557, -0.4998, 0.1338, 0.8557, -0.4998, 0.1338, 0.9804, 0.1623, 0.1114, 0.9811, 0.1625, 0.1052, 0.9566, -0.2779, -0.08811, 0.9566, -0.2779, -0.08811, 0.9496, 0.05782, -0.3082, 0.9496, 0.05782, -0.3082, 0.9842, -0.1192, 0.1312, 0.9832, -0.1265, 0.1314, 0.7929, -0.2071, -0.5731, 0.7929, -0.2071, -0.5731, 0.8853, -0.439, -0.1534, 0.8812, -0.4472, -0.1536, 0.3471, -0.4544, -0.8204, 0.3471, -0.4544, -0.8204, 0.4138, -0.7951, -0.4433, 0.4099, -0.797, -0.4436, 0.9832, -0.1314, 0.1265, 0.9842, -0.1312, 0.1192, 0.9496, 0.3082, -0.05782, 0.9496, 0.3082, -0.05782, 0.8812, 0.1536, 0.4472, 0.8853, 0.1534, 0.439, 0.7929, 0.5731, 0.2071, 0.7929, 0.5731, 0.2071, 0.4099, 0.4436, 0.797, 0.4139, 0.4433, 0.7951, 0.3471, 0.8204, 0.4544, 0.3471, 0.8204, 0.4544, 0.9832, 0.1314, -0.1265, 0.9842, 0.1312, -0.1192, 0.9496, -0.3082, 0.05782, 0.9496, -0.3082, 0.05782, 0.8812, -0.1536, -0.4472, 0.8853, -0.1534, -0.439, 0.7929, -0.5731, -0.2071, 0.7929, -0.5731, -0.2071, 0.4099, -0.4436, -0.797, 0.4139, -0.4433, -0.7951, 0.3471, -0.8204, -0.4544, 0.3471, -0.8204, -0.4544, 0.4138, 0.7951, 0.4433, 0.4099, 0.797, 0.4436, 0.3471, 0.4544, 0.8204, 0.3471, 0.4544, 0.8204, 0.8853, 0.439, 0.1534, 0.8812, 0.4472, 0.1536, 0.7929, 0.2071, 0.5731, 0.7929, 0.2071, 0.5731, 0.9842, 0.1192, -0.1312, 0.9832, 0.1265, -0.1314, 0.9496, -0.05783, 0.3082, 0.9496, -0.05783, 0.3082, 2.167e-07, 0.7071, -0.7071, 2.167e-07, 0.7071, -0.7071, 2.167e-07, 0.7071, -0.7071, 2.167e-07, 0.7071, -0.7071, -1.0, 1.071e-05, -4.02e-05, -0.8661, -2.923e-06, -0.4998, -0.7744, -0.4473, -0.4474, -0.8661, -0.4998, -1.244e-05, -0.8661, 1.119e-05, -0.4999, -0.4999, 4.66e-06, -0.8661, -0.4473, -0.4474, -0.7744, -0.7744, -0.4474, -0.4473, 4.347e-05, -5.69e-06, -1.0, -4.21e-06, -0.4998, -0.8661, -0.4473, -0.4474, -0.7744, -0.4998, -1.132e-05, -0.8661, 1.085e-05, -0.4999, -0.8661, 4.951e-06, -0.8661, -0.4999, -0.4474, -0.7744, -0.4473, -0.4474, -0.4473, -0.7744, -2.226e-06, -1.0, -2.714e-05, -0.4998, -0.8661, -3.515e-06, -0.4473, -0.7744, -0.4474, -1.173e-05, -0.8661, -0.4998, -0.4999, -0.8661, 1.155e-05, -0.8661, -0.4999, 5.215e-06, -0.7744, -0.4473, -0.4474, -0.4473, -0.7744, -0.4474, -0.7745, -0.4474, -0.4473, -0.4474, -0.4473, -0.7744, -0.4474, -0.7745, -0.4473, -8.881e-06, -1.0, -3.928e-05, 5.105e-06, -0.8661, -0.4998, 0.4473, -0.7744, -0.4474, 0.4998, -0.8661, -1.095e-05, -1.153e-05, -0.8661, -0.4999, -4.78e-06, -0.4999, -0.8661, 0.4474, -0.4473, -0.7744, 0.4474, -0.7744, -0.4473, 5.446e-06, 4.287e-05, -1.0, 0.4998, -4.93e-06, -0.8661, 0.4474, -0.4473, -0.7744, 1.1e-05, -0.4998, -0.8661, 0.4999, 1.121e-05, -0.8661, 0.8661, 5.148e-06, -0.4999, 0.7744, -0.4474, -0.4473, 0.4473, -0.4474, -0.7744, 1.0, -1.209e-06, -2.901e-05, 0.8661, -0.4998, -5.75e-06, 0.7744, -0.4473, -0.4474, 0.8661, -1.018e-05, -0.4998, 0.8661, -0.4999, 1.281e-05, 0.4999, -0.8661, 6.81e-06, 0.4473, -0.7744, -0.4474, 0.7744, -0.4473, -0.4474, 0.4474, -0.7745, -0.4473, 0.4473, -0.4474, -0.7744, 0.7745, -0.4473, -0.4473, -1.0, 1.697e-06, -2.91e-05, -0.8661, 0.4998, -5.674e-06, -0.7744, 0.4473, -0.4474, -0.8661, 1.062e-05, -0.4998, -0.8661, 0.4999, 1.281e-05, -0.4999, 0.8661, 6.81e-06, -0.4473, 0.7744, -0.4474, -0.7744, 0.4473, -0.4474, 8.881e-06, 1.0, -3.928e-05, -5.105e-06, 0.8661, -0.4998, -0.4473, 0.7744, -0.4474, -0.4998, 0.8661, -1.095e-05, 1.113e-05, 0.8661, -0.4999, 4.679e-06, 0.4999, -0.8661, -0.4474, 0.4473, -0.7744, -0.4474, 0.7744, -0.4473, -5.446e-06, -4.287e-05, -1.0, -0.4998, 4.93e-06, -0.8661, -0.4474, 0.4473, -0.7744, -1.1e-05, 0.4998, -0.8661, -0.4999, -1.261e-05, -0.8661, -0.8661, -6.538e-06, -0.4999, -0.7744, 0.4474, -0.4473, -0.4473, 0.4474, -0.7744, -0.7745, 0.4473, -0.4473, -0.4474, 0.7745, -0.4473, -0.4473, 0.4474, -0.7744, 1.0, -1.071e-05, -4.02e-05, 0.8661, 2.923e-06, -0.4998, 0.7744, 0.4473, -0.4474, 0.8661, 0.4998, -1.244e-05, 0.8661, -1.119e-05, -0.4999, 0.4999, -4.66e-06, -0.8661, 0.4473, 0.4474, -0.7744, 0.7744, 0.4474, -0.4473, -4.347e-05, 5.69e-06, -1.0, 4.21e-06, 0.4998, -0.8661, 0.4473, 0.4474, -0.7744, 0.4998, 1.132e-05, -0.8661, -1.085e-05, 0.4999, -0.8661, -4.951e-06, 0.8661, -0.4999, 0.4474, 0.7744, -0.4473, 0.4474, 0.4473, -0.7744, 2.038e-06, 1.0, -2.693e-05, 0.4998, 0.8661, -3.396e-06, 0.4473, 0.7744, -0.4474, 1.159e-05, 0.8661, -0.4998, 0.4999, 0.8661, 1.155e-05, 0.8661, 0.4999, 5.215e-06, 0.7744, 0.4473, -0.4474, 0.4473, 0.7744, -0.4474, 0.7745, 0.4473, -0.4473, 0.4474, 0.4473, -0.7744, 0.4474, 0.7745, -0.4473, -1.0, -3.276e-06, 2.846e-05, -0.8661, -0.4998, 4.647e-06, -0.7744, -0.4473, 0.4474, -0.8661, -1.228e-05, 0.4998, -0.8661, -0.4999, -1.447e-05, -0.4999, -0.8661, -7.216e-06, -0.4473, -0.7744, 0.4474, -0.7744, -0.4473, 0.4474, 9.164e-06, -1.0, 3.796e-05, -5.012e-06, -0.8661, 0.4998, -0.4473, -0.7744, 0.4474, -0.4998, -0.8661, 9.79e-06, 1.1e-05, -0.8661, 0.4999, 4.355e-06, -0.4999, 0.8661, -0.4474, -0.4473, 0.7744, -0.4474, -0.7744, 0.4473, -3.358e-05, 9.522e-06, 1.0, -0.4998, -6.062e-06, 0.8661, -0.4473, -0.4474, 0.7744, -5.409e-06, -0.4998, 0.8661, -0.4999, 1.246e-05, 0.8661, -0.8661, 6.914e-06, 0.4999, -0.7744, -0.4474, 0.4473, -0.4473, -0.4474, 0.7744, -0.7745, -0.4473, 0.4473, -0.4474, -0.7745, 0.4473, -0.4473, -0.4473, 0.7745, 1.74e-06, -1.0, 2.567e-05, 0.4998, -0.8661, 2.191e-06, 0.4473, -0.7744, 0.4474, 1.153e-05, -0.8661, 0.4998, 0.4999, -0.8661, -1.198e-05, 0.8661, -0.4998, -6.929e-06, 0.7744, -0.4473, 0.4474, 0.4473, -0.7744, 0.4474, 1.0, 9.254e-06, 3.935e-05, 0.8661, -4.545e-06, 0.4998, 0.7744, -0.4473, 0.4474, 0.8661, -0.4998, 1.118e-05, 0.8661, 1.168e-05, 0.4999, 0.4999, 4.523e-06, 0.8661, 0.4473, -0.4474, 0.7744, 0.7744, -0.4474, 0.4473, -1.578e-05, -3.888e-05, 1.0, -1.952e-06, -0.4998, 0.8661, 0.4474, -0.4473, 0.7744, 0.4998, -1.258e-05, 0.8661, -1.042e-05, -0.4999, 0.8661, -4.359e-06, -0.8661, 0.4999, 0.4474, -0.7744, 0.4473, 0.4474, -0.4473, 0.7744, 0.4473, -0.7745, 0.4473, 0.7745, -0.4474, 0.4473, 0.4473, -0.4473, 0.7745, -1.0, 2.864e-05, 3.923e-06, -0.8661, 5.785e-06, 0.4998, -0.7744, 0.4473, 0.4474, -0.8661, 0.4998, 1.177e-05, -0.8661, -1.027e-05, 0.4999, -0.4999, -4.195e-06, 0.8661, -0.4473, 0.4474, 0.7744, -0.7744, 0.4474, 0.4473, 3.597e-05, 8.397e-06, 1.0, -1.247e-05, 0.4998, 0.8661, -0.4474, 0.4473, 0.7745, -0.4998, 1.314e-05, 0.8661, 7.689e-06, 0.4999, 0.8661, 1.878e-06, 0.8661, 0.4999, -0.4474, 0.7744, 0.4473, -0.4474, 0.4473, 0.7744, -3.781e-05, 1.0, -1.043e-05, -0.4998, 0.8661, 2.571e-06, -0.4473, 0.7744, 0.4474, -1.106e-05, 0.8661, 0.4998, -0.4999, 0.8661, -1.183e-05, -0.8661, 0.4999, -6.195e-06, -0.7744, 0.4473, 0.4474, -0.4473, 0.7744, 0.4474, -0.7745, 0.4473, 0.4473, -0.4474, 0.4474, 0.7744, -0.4474, 0.7744, 0.4473, 1.0, 2.818e-06, 2.842e-05, 0.8661, 0.4998, 4.721e-06, 0.7744, 0.4473, 0.4474, 0.8661, 1.183e-05, 0.4998, 0.8661, 0.4999, -1.447e-05, 0.4999, 0.8661, -7.216e-06, 0.4473, 0.7744, 0.4474, 0.7744, 0.4473, 0.4474, -9.164e-06, 1.0, 3.796e-05, 5.012e-06, 0.8661, 0.4998, 0.4473, 0.7744, 0.4474, 0.4998, 0.8661, 9.79e-06, -1.1e-05, 0.8661, 0.4999, -4.355e-06, 0.4999, 0.8661, 0.4474, 0.4473, 0.7744, 0.4474, 0.7744, 0.4473, 3.358e-05, -9.522e-06, 1.0, 0.4998, 6.062e-06, 0.8661, 0.4473, 0.4474, 0.7744, 5.409e-06, 0.4998, 0.8661, 0.4999, -1.106e-05, 0.8661, 0.8661, -5.521e-06, 0.4999, 0.7744, 0.4474, 0.4473, 0.4473, 0.4474, 0.7744, 0.7745, 0.4473, 0.4473, 0.4474, 0.7745, 0.4473, 0.4473, 0.4473, 0.7745, -1.314e-05, -1.24e-05, -1.0, -1.314e-05, 1.235e-05, -1.0, -0.4998, 1.243e-05, -0.8661, -0.4998, -1.237e-05, -0.8661, -0.4998, -1.243e-05, -0.8661, -0.4998, 1.237e-05, -0.8661, -0.8661, 1.243e-05, -0.4998, -0.8661, -1.237e-05, -0.4998, -0.8661, -1.243e-05, -0.4998, -0.8661, 1.237e-05, -0.4998, -1.0, 1.24e-05, -1.316e-05, -1.0, -1.235e-05, -1.317e-05, 1.24e-05, -1.283e-05, -1.0, -1.235e-05, -1.283e-05, -1.0, -1.243e-05, -0.4998, -0.8661, 1.237e-05, -0.4998, -0.8661, 1.243e-05, -0.4998, -0.8661, -1.237e-05, -0.4998, -0.8661, -1.243e-05, -0.8661, -0.4998, 1.237e-05, -0.8661, -0.4998, 1.243e-05, -0.8661, -0.4998, -1.237e-05, -0.8661, -0.4998, -1.24e-05, -1.0, -1.048e-05, 1.235e-05, -1.0, -1.048e-05, 1.314e-05, 1.24e-05, -1.0, 1.314e-05, -1.235e-05, -1.0, 0.4998, -1.243e-05, -0.8661, 0.4998, 1.237e-05, -0.8661, 0.4998, 1.243e-05, -0.8661, 0.4998, -1.237e-05, -0.8661, 0.8661, -1.243e-05, -0.4998, 0.8661, 1.237e-05, -0.4998, 0.8661, 1.243e-05, -0.4998, 0.8661, -1.237e-05, -0.4998, 1.0, -1.24e-05, -1.316e-05, 1.0, 1.235e-05, -1.317e-05, -1.24e-05, 1.283e-05, -1.0, 1.235e-05, 1.283e-05, -1.0, 1.243e-05, 0.4998, -0.8661, -1.237e-05, 0.4998, -0.8661, -1.243e-05, 0.4998, -0.8661, 1.237e-05, 0.4998, -0.8661, 1.243e-05, 0.8661, -0.4998, -1.237e-05, 0.8661, -0.4998, -1.243e-05, 0.8661, -0.4998, 1.237e-05, 0.8661, -0.4998, 1.24e-05, 1.0, -1.048e-05, -1.235e-05, 1.0, -1.048e-05, -1.0, -1.238e-05, 1.35e-05, -1.0, 1.237e-05, 1.362e-05, -0.8661, 1.248e-05, 0.4998, -0.8661, -1.235e-05, 0.4998, -0.8661, -1.239e-05, 0.4998, -0.8661, 1.243e-05, 0.4998, -0.4998, 1.251e-05, 0.8661, -0.4998, -1.232e-05, 0.8661, -0.4998, -1.239e-05, 0.8661, -0.4998, 1.242e-05, 0.8661, -7.883e-06, 1.245e-05, 1.0, -7.391e-06, -1.23e-05, 1.0, 1.24e-05, -1.0, 9.745e-06, -1.235e-05, -1.0, 9.73e-06, -1.243e-05, -0.8661, 0.4998, 1.237e-05, -0.8661, 0.4998, 1.243e-05, -0.8661, 0.4998, -1.237e-05, -0.8661, 0.4998, -1.243e-05, -0.4998, 0.8661, 8.69e-05, -0.4998, 0.8661, 1.243e-05, -0.4998, 0.8661, -8.69e-05, -0.4998, 0.8661, -1.24e-05, -1.283e-05, 1.0, 1.235e-05, -1.283e-05, 1.0, 1.0, 1.24e-05, 1.219e-05, 1.0, -1.235e-05, 1.217e-05, 0.8661, -1.243e-05, 0.4998, 0.8661, 1.237e-05, 0.4998, 0.8661, 1.243e-05, 0.4998, 0.8661, -1.237e-05, 0.4998, 0.4998, -1.243e-05, 0.8661, 0.4998, 8.69e-05, 0.8661, 0.4998, 1.243e-05, 0.8661, 0.4998, -8.69e-05, 0.8661, 7.853e-06, -1.24e-05, 1.0, 7.853e-06, 1.235e-05, 1.0, -1.242e-05, 1.0, 1.054e-05, 1.233e-05, 1.0, 1.042e-05, 1.239e-05, 0.8661, 0.4998, -1.239e-05, 0.8661, 0.4998, -1.241e-05, 0.8661, 0.4998, 1.237e-05, 0.8661, 0.4998, 1.241e-05, 0.4998, 0.8661, -1.237e-05, 0.4998, 0.8661, -1.242e-05, 0.4998, 0.8661, 1.237e-05, 0.4998, 0.8661, 1.24e-05, 1.545e-05, 1.0, -1.235e-05, 1.591e-05, 1.0, 1.353e-05, 1.0, 1.24e-05, 1.355e-05, 1.0, -1.235e-05, 0.4998, 0.8661, -1.243e-05, 0.4998, 0.8661, 1.237e-05, 0.4998, 0.8661, 1.243e-05, 0.4998, 0.8661, -1.237e-05, 0.8661, 0.4998, -1.243e-05, 0.8661, 0.4998, 1.237e-05, 0.8661, 0.4998, 1.243e-05, 0.8661, 0.4998, -1.237e-05, 1.0, 1.314e-05, -1.24e-05, 1.0, 1.314e-05, 1.235e-05, 1.353e-05, -1.0, -1.24e-05, 1.355e-05, -1.0, 1.235e-05, 0.4998, -0.8661, 1.243e-05, 0.4998, -0.8661, -1.237e-05, 0.4998, -0.8661, -1.243e-05, 0.4998, -0.8661, 1.237e-05, 0.8661, -0.4998, 1.243e-05, 0.8661, -0.4998, -1.237e-05, 0.8661, -0.4998, -1.243e-05, 0.8661, -0.4998, 1.237e-05, 1.0, -1.314e-05, 1.24e-05, 1.0, -1.314e-05, -1.235e-05, -1.353e-05, -1.0, 1.24e-05, -1.355e-05, -1.0, -1.235e-05, -0.4998, -0.8661, -1.243e-05, -0.4998, -0.8661, 1.237e-05, -0.4998, -0.8661, 1.243e-05, -0.4998, -0.8661, -1.237e-05, -0.8661, -0.4998, -1.243e-05, -0.8661, -0.4998, 1.237e-05, -0.8661, -0.4998, 1.243e-05, -0.8661, -0.4998, -1.237e-05, -1.0, -1.314e-05, -1.24e-05, -1.0, -1.314e-05, 1.235e-05, -1.35e-05, 1.0, -1.188e-05, -1.35e-05, 1.0, 1.235e-05, -0.4998, 0.8661, 1.243e-05, -0.4998, 0.8661, -1.291e-05, -0.4998, 0.8661, -1.243e-05, -0.4998, 0.8661, 1.237e-05, -0.8661, 0.4998, 1.243e-05, -0.8661, 0.4998, -1.237e-05, -0.8661, 0.4998, -1.293e-05, -0.8661, 0.4998, 1.237e-05, -1.0, 1.316e-05, 1.24e-05, -1.0, 1.317e-05, -1.194e-05, 0.0, 0.0, -1.0, 0.0, 0.0, -1.0, 0.0, 0.0, -1.0, 0.0, 0.0, -1.0, -1.0, 0.0, 0.0, -1.0, 0.0, 0.0, -1.0, 0.0, 0.0, -1.0, 0.0, 0.0, 0.0, 0.0, -1.0, 0.0, 0.0, -1.0, 0.0, 0.0, -1.0, 0.0, 0.0, -1.0, 0.0, -1.0, -4.949e-07, 0.0, -1.0, -4.949e-07, 0.0, -1.0, -4.949e-07, 0.0, -1.0, -4.949e-07, 0.0, 0.0, -1.0, 0.0, 0.0, -1.0, 0.0, 0.0, -1.0, 0.0, 0.0, -1.0, 1.0, 0.0, 0.0, 1.0, 0.0, 0.0, 1.0, 0.0, 0.0, 1.0, 0.0, 0.0, 0.0, 0.0, -1.0, 0.0, 0.0, -1.0, 0.0, 0.0, -1.0, 0.0, 0.0, -1.0, 0.0, 1.0, -4.949e-07, 0.0, 1.0, -4.949e-07, 0.0, 1.0, -4.949e-07, 0.0, 1.0, -4.949e-07, -1.0, 0.0, 0.0, -1.0, 0.0, 0.0, -1.0, 0.0, 0.0, -1.0, 0.0, 0.0, 0.0, 1.0, 0.0, 0.0, 1.0, 0.0, 0.0, 1.0, 0.0, 0.0, 1.0, 0.0, 0.0, -1.0, 4.949e-07, 0.0, -1.0, 4.949e-07, 0.0, -1.0, 4.949e-07, 0.0, -1.0, 4.949e-07, -1.0, 0.0, 0.0, -1.0, 0.0, 0.0, -1.0, 0.0, 0.0, -1.0, 0.0, 0.0, 1.0, 0.0, 0.0, 1.0, 0.0, 0.0, 1.0, 0.0, 0.0, 1.0, 0.0, 0.0, 0.0, -1.0, 0.0, 0.0, -1.0, 0.0, 0.0, -1.0, 0.0, 0.0, -1.0, 0.0, 0.0, 1.0, 4.949e-07, 0.0, 1.0, 4.949e-07, 0.0, 1.0, 4.949e-07, 0.0, 1.0, 4.949e-07, 0.0, 1.0, 0.0, 0.0, 1.0, 0.0, 0.0, 1.0, 0.0, 0.0, 1.0, 0.0, 1.0, 0.0, 0.0, 1.0, 0.0, 0.0, 1.0, 0.0, 0.0, 1.0, 0.0, 0.0, 0.0, -1.0, 0.0, 0.0, -1.0, 0.0, 0.0, -1.0, 0.0, 0.0, -1.0, 0.0, 1.0, 4.949e-07, 0.0, 1.0, 4.949e-07, 0.0, 1.0, 4.949e-07, 0.0, 1.0, 4.949e-07, 0.0, 0.0, -1.0, 0.0, 0.0, -1.0, 0.0, 0.0, -1.0, 0.0, 0.0, -1.0, 0.0, -1.0, 0.0, 0.0, -1.0, 0.0, 0.0, -1.0, 0.0, 0.0, -1.0, 0.0, 0.0, 0.0, 1.0, 0.0, 0.0, 1.0, 0.0, 0.0, 1.0, 0.0, 0.0, 1.0, 0.0, -1.0, 0.0, 0.0, -1.0, 0.0, 0.0, -1.0, 0.0, 0.0, -1.0, 0.0, 0.0, 0.0, -1.0, 0.0, 0.0, -1.0, 0.0, 0.0, -1.0, 0.0, 0.0, -1.0, 0.0, 0.0, 0.0, 1.0, 0.0, 0.0, 1.0, 0.0, 0.0, 1.0, 0.0, 0.0, 1.0, -1.0, 0.0, 0.0, -1.0, 0.0, 0.0, -1.0, 0.0, 0.0, -1.0, 0.0, 0.0, 0.0, 0.0, -1.0, 0.0, 0.0, -1.0, 0.0, 0.0, -1.0, 0.0, 0.0, -1.0, 1.0, 0.0, 0.0, 1.0, 0.0, 0.0, 1.0, 0.0, 0.0, 1.0, 0.0, 0.0, 0.0, 1.0, 0.0, 0.0, 1.0, 0.0, 0.0, 1.0, 0.0, 0.0, 1.0, 0.0, 0.0, 0.0, 1.0, 0.0, 0.0, 1.0, 0.0, 0.0, 1.0, 0.0, 0.0, 1.0, 0.0, 0.0, -1.0, 0.0, 0.0, -1.0, 0.0, 0.0, -1.0, 0.0, 0.0, -1.0, -1.0, 0.0, 0.0, -1.0, 0.0, 0.0, -1.0, 0.0, 0.0, -1.0, 0.0, 0.0, 0.0, 0.0, -1.0, 0.0, 0.0, -1.0, 0.0, 0.0, -1.0, 0.0, 0.0, -1.0, 1.0, 0.0, 0.0, 1.0, 0.0, 0.0, 1.0, 0.0, 0.0, 1.0, 0.0, 0.0, 0.0, -1.0, 0.0, 0.0, -1.0, 0.0, 0.0, -1.0, 0.0, 0.0, -1.0, 0.0, -1.0, 0.0, 0.0, -1.0, 0.0, 0.0, -1.0, 0.0, 0.0, -1.0, 0.0, 0.0, 0.0, 1.0, 0.0, 0.0, 1.0, 0.0, 0.0, 1.0, 0.0, 0.0, 1.0, 0.0, 0.0, 0.0, 1.0, 0.0, 0.0, 1.0, 0.0, 0.0, 1.0, 0.0, 0.0, 1.0, 0.0, 0.0, 1.0, 0.0, 0.0, 1.0, 0.0, 0.0, 1.0, 0.0, 0.0, 1.0, 1.264e-06, 0.0, 1.0, 1.264e-06, 0.0, 1.0, 1.264e-06, 0.0, 1.0, 1.264e-06, 0.0, 1.0, 0.0, 0.0, 1.0, 0.0, 0.0, 1.0, 0.0, 0.0, 1.0, 0.0, 0.0, 1.0, -1.264e-06, 0.0, 1.0, -1.264e-06, 0.0, 1.0, -1.264e-06, 0.0, 1.0, -1.264e-06, 0.0, 1.0, 1.0, 0.0, 0.0, 1.0, 0.0, 0.0, 1.0, 0.0, 0.0, 1.0, 0.0, 0.0, 0.0, 0.0, 1.0, 0.0, 0.0, 1.0, 0.0, 0.0, 1.0, 0.0, 0.0, 1.0, 0.0, -1.0, 0.0, 0.0, -1.0, 0.0, 0.0, -1.0, 0.0, 0.0, -1.0, 0.0, 0.0, 0.0, -1.0, 0.0, 0.0, -1.0, 0.0, 0.0, -1.0, 0.0, 0.0, -1.0, 0.0, 1.0, 0.0, 0.0, 1.0, 0.0, 0.0, 1.0, 0.0, 0.0, 1.0, 0.0, -1.0, 0.0, 0.0, -1.0, 0.0, 0.0, -1.0, 0.0, 0.0, -1.0, 0.0, 0.0, 0.0, 0.0, 1.0, 0.0, 0.0, 1.0, 0.0, 0.0, 1.0, 0.0, 0.0, 1.0, 0.0, 1.0, 0.0, 0.0, 1.0, 0.0, 0.0, 1.0, 0.0, 0.0, 1.0, 0.0, 0.0, 0.0, -1.0, 0.0, 0.0, -1.0, 0.0, 0.0, -1.0, 0.0, 0.0, -1.0, 0.0, -1.0, 0.0, 0.0, -1.0, 0.0, 0.0, -1.0, 0.0, 0.0, -1.0, 0.0, 1.0, 0.0, 0.0, 1.0, 0.0, 0.0, 1.0, 0.0, 0.0, 1.0, 0.0, 0.0, 0.7071, 0.0, 0.7071, 0.7071, 0.0, 0.7071, 0.7071, 0.0, 0.7071, 0.7071, 0.0, 0.7071, 0.0, 0.7071, 0.7071, 0.0, 0.7071, 0.7071, 0.0, 0.7071, 0.7071, 0.0, 0.7071, 0.7071, -0.7071, 0.0, 0.7071, -0.7071, 0.0, 0.7071, -0.7071, 0.0, 0.7071, -0.7071, 0.0, 0.7071, 0.0, -0.7071, 0.7071, 0.0, -0.7071, 0.7071, 0.0, -0.7071, 0.7071, 0.0, -0.7071, 0.7071, 1.0, 0.0, 0.0, 1.0, 0.0, 0.0, 1.0, 0.0, 0.0, 1.0, 0.0, 0.0, 0.0, -1.0, 0.0, 0.0, -1.0, 0.0, 0.0, -1.0, 0.0, 0.0, -1.0, 0.0, -0.7071, 0.0, 0.7071, -0.7071, 0.0, 0.7071, -0.7071, 0.0, 0.7071, -0.7071, 0.0, 0.7071, 0.0, -1.0, 6.228e-07, 0.0, -1.0, 6.228e-07, 0.0, -1.0, 6.228e-07, 0.0, -1.0, 6.228e-07, -0.7071, 0.0, 0.7071, -0.7071, 0.0, 0.7071, -0.7071, 0.0, 0.7071, -0.7071, 0.0, 0.7071, 0.7071, 0.0, -0.7071, 0.7071, 0.0, -0.7071, 0.7071, 0.0, -0.7071, 0.7071, 0.0, -0.7071, 0.7071, 0.0, 0.7071, 0.7071, 0.0, 0.7071, 0.7071, 0.0, 0.7071, 0.7071, 0.0, 0.7071, 0.0, -1.0, 0.0, 0.0, -1.0, 0.0, 0.0, -1.0, 0.0, 0.0, -1.0, 0.0, 0.7071, 0.0, 0.7071, 0.7071, 0.0, 0.7071, 0.7071, 0.0, 0.7071, 0.7071, 0.0, 0.7071, -0.7071, 0.0, -0.7071, -0.7071, 0.0, -0.7071, -0.7071, 0.0, -0.7071, -0.7071, 0.0, -0.7071, 0.0, -1.0, 2.58e-07, 0.0, -1.0, 2.58e-07, 0.0, -1.0, 2.58e-07, 0.0, -1.0, 2.58e-07, -0.7071, 0.0, -0.7071, -0.7071, 0.0, -0.7071, -0.7071, 0.0, -0.7071, -0.7071, 0.0, -0.7071, 0.0, -1.0, -5.804e-07, 0.0, -1.0, -5.804e-07, 0.0, -1.0, -5.804e-07, 0.0, -1.0, -5.804e-07, 0.2779, -0.9566, 0.0881, 0.2779, -0.9566, 0.0881, -0.1623, -0.9804, -0.1114, -0.1625, -0.9811, -0.1052, 0.4999, -0.8557, -0.1338, 0.4999, -0.8557, -0.1338, 0.07403, -0.9243, -0.3745, 0.0739, -0.9247, -0.3734, 0.791, -0.44, -0.425, 0.791, -0.44, -0.425, 0.4096, -0.5001, -0.7629, 0.4098, -0.4986, -0.7638, 0.1052, -0.9811, 0.1625, 0.1114, -0.9804, 0.1623, -0.08811, -0.9566, -0.2779, -0.08811, -0.9566, -0.2779, 0.3734, -0.9247, -0.07391, 0.3745, -0.9243, -0.07403, 0.1338, -0.8557, -0.4999, 0.1338, -0.8557, -0.4999, 0.7638, -0.4986, -0.4098, 0.7629, -0.5001, -0.4096, 0.425, -0.44, -0.791, 0.425, -0.44, -0.791, -0.425, -0.44, 0.791, -0.425, -0.44, 0.791, -0.7638, -0.4986, 0.4098, -0.7629, -0.5001, 0.4096, -0.1338, -0.8557, 0.4998, -0.1338, -0.8557, 0.4998, -0.3734, -0.9247, 0.0739, -0.3745, -0.9243, 0.07403, 0.08811, -0.9566, 0.2779, 0.08811, -0.9566, 0.2779, -0.1052, -0.9811, -0.1625, -0.1114, -0.9804, -0.1623, -0.4096, -0.5001, 0.763, -0.4098, -0.4986, 0.7638, -0.791, -0.44, 0.425, -0.791, -0.44, 0.425, -0.07403, -0.9243, 0.3745, -0.0739, -0.9247, 0.3734, -0.4998, -0.8557, 0.1338, -0.4998, -0.8557, 0.1338, 0.1623, -0.9804, 0.1114, 0.1625, -0.9811, 0.1052, -0.2779, -0.9566, -0.0881, -0.2779, -0.9566, -0.0881, 0.05782, -0.9496, -0.3082, 0.05782, -0.9496, -0.3082, -0.1192, -0.9842, 0.1312, -0.1265, -0.9832, 0.1314, -0.2071, -0.7929, -0.5731, -0.2071, -0.7929, -0.5731, -0.439, -0.8853, -0.1534, -0.4472, -0.8812, -0.1536, -0.4544, -0.3471, -0.8204, -0.4544, -0.3471, -0.8204, -0.7951, -0.4138, -0.4433, -0.797, -0.4099, -0.4436, -0.1314, -0.9832, 0.1264, -0.1312, -0.9842, 0.1192, 0.3082, -0.9496, -0.05783, 0.3082, -0.9496, -0.05783, 0.1536, -0.8812, 0.4472, 0.1534, -0.8853, 0.439, 0.5731, -0.7929, 0.2071, 0.5731, -0.7929, 0.2071, 0.4436, -0.4099, 0.797, 0.4433, -0.4139, 0.7951, 0.8204, -0.3471, 0.4544, 0.8204, -0.3471, 0.4544, 0.1314, -0.9832, -0.1265, 0.1312, -0.9842, -0.1192, -0.3082, -0.9496, 0.05782, -0.3082, -0.9496, 0.05782, -0.1536, -0.8812, -0.4472, -0.1534, -0.8853, -0.439, -0.5731, -0.7929, -0.2071, -0.5731, -0.7929, -0.2071, -0.4436, -0.4099, -0.797, -0.4433, -0.4139, -0.7951, -0.8204, -0.3471, -0.4544, -0.8204, -0.3471, -0.4544, 0.7951, -0.4138, 0.4433, 0.797, -0.4099, 0.4436, 0.4544, -0.3471, 0.8204, 0.4544, -0.3471, 0.8204, 0.439, -0.8853, 0.1534, 0.4472, -0.8812, 0.1536, 0.2071, -0.7929, 0.5731, 0.2071, -0.7929, 0.5731, 0.1192, -0.9842, -0.1312, 0.1265, -0.9832, -0.1314, -0.05782, -0.9496, 0.3082, -0.05782, -0.9496, 0.3082, 0.7071, 0.0, -0.7071, 0.7071, 0.0, -0.7071, 0.7071, 0.0, -0.7071, 0.7071, 0.0, -0.7071, 6.657e-08, 1.0, 0.0, 6.657e-08, 1.0, 0.0, 6.657e-08, 1.0, 0.0, 6.657e-08, 1.0, 0.0, 0.7071, 0.0, 0.7071, 0.7071, 0.0, 0.7071, 0.7071, 0.0, 0.7071, 0.7071, 0.0, 0.7071, 0.0, 1.0, 6.228e-07, 0.0, 1.0, 6.228e-07, 0.0, 1.0, 6.228e-07, 0.0, 1.0, 6.228e-07, 0.7071, 0.0, 0.7071, 0.7071, 0.0, 0.7071, 0.7071, 0.0, 0.7071, 0.7071, 0.0, 0.7071, -0.7071, 2.774e-07, -0.7071, -0.7071, 2.774e-07, -0.7071, -0.7071, 2.774e-07, -0.7071, -0.7071, 2.774e-07, -0.7071, -0.7071, 0.0, 0.7071, -0.7071, 0.0, 0.7071, -0.7071, 0.0, 0.7071, -0.7071, 0.0, 0.7071, 6.657e-08, 1.0, 0.0, 6.657e-08, 1.0, 0.0, 6.657e-08, 1.0, 0.0, 6.657e-08, 1.0, 0.0, -0.7071, 0.0, 0.7071, -0.7071, 0.0, 0.7071, -0.7071, 0.0, 0.7071, -0.7071, 0.0, 0.7071, 0.7071, 0.0, -0.7071, 0.7071, 0.0, -0.7071, 0.7071, 0.0, -0.7071, 0.7071, 0.0, -0.7071, 6.567e-08, 1.0, -4.514e-07, 6.567e-08, 1.0, -4.514e-07, 6.567e-08, 1.0, -4.514e-07, 6.567e-08, 1.0, -4.514e-07, 0.7071, 0.0, -0.7071, 0.7071, 0.0, -0.7071, 0.7071, 0.0, -0.7071, 0.7071, 0.0, -0.7071, 6.567e-08, 1.0, 6.449e-08, 6.567e-08, 1.0, 6.449e-08, 6.567e-08, 1.0, 6.449e-08, 6.567e-08, 1.0, 6.449e-08, -0.2779, 0.9566, 0.08811, -0.2779, 0.9566, 0.08811, 0.1623, 0.9804, -0.1114, 0.1625, 0.9811, -0.1052, -0.4999, 0.8557, -0.1338, -0.4999, 0.8557, -0.1338, -0.07403, 0.9243, -0.3745, -0.0739, 0.9247, -0.3734, -0.791, 0.44, -0.425, -0.791, 0.44, -0.425, -0.4096, 0.5001, -0.7629, -0.4098, 0.4986, -0.7638, -0.1052, 0.9811, 0.1625, -0.1114, 0.9804, 0.1623, 0.08811, 0.9566, -0.2779, 0.08811, 0.9566, -0.2779, -0.3734, 0.9247, -0.0739, -0.3745, 0.9243, -0.07403, -0.1338, 0.8557, -0.4999, -0.1338, 0.8557, -0.4999, -0.7638, 0.4986, -0.4098, -0.7629, 0.5001, -0.4096, -0.425, 0.44, -0.791, -0.425, 0.44, -0.791, 0.425, 0.44, 0.791, 0.425, 0.44, 0.791, 0.7638, 0.4986, 0.4098, 0.7629, 0.5001, 0.4096, 0.1338, 0.8557, 0.4998, 0.1338, 0.8557, 0.4998, 0.3734, 0.9247, 0.0739, 0.3745, 0.9243, 0.07402, -0.08811, 0.9566, 0.2779, -0.08811, 0.9566, 0.2779, 0.1052, 0.9811, -0.1625, 0.1114, 0.9804, -0.1623, 0.4096, 0.5001, 0.763, 0.4098, 0.4986, 0.7638, 0.791, 0.44, 0.425, 0.791, 0.44, 0.425, 0.07403, 0.9243, 0.3745, 0.0739, 0.9247, 0.3734, 0.4998, 0.8557, 0.1338, 0.4998, 0.8557, 0.1338, -0.1623, 0.9804, 0.1114, -0.1625, 0.9811, 0.1052, 0.2779, 0.9566, -0.08811, 0.2779, 0.9566, -0.08811, -0.05782, 0.9496, -0.3082, -0.05782, 0.9496, -0.3082, 0.1192, 0.9842, 0.1312, 0.1265, 0.9832, 0.1314, 0.2071, 0.7929, -0.5731, 0.2071, 0.7929, -0.5731, 0.439, 0.8853, -0.1534, 0.4472, 0.8812, -0.1536, 0.4544, 0.3471, -0.8204, 0.4544, 0.3471, -0.8204, 0.7951, 0.4138, -0.4433, 0.797, 0.4099, -0.4436, 0.1314, 0.9832, 0.1265, 0.1312, 0.9842, 0.1193, -0.3082, 0.9496, -0.05782, -0.3082, 0.9496, -0.05782, -0.1536, 0.8812, 0.4472, -0.1534, 0.8853, 0.439, -0.5731, 0.7929, 0.2071, -0.5731, 0.7929, 0.2071, -0.4436, 0.4099, 0.797, -0.4433, 0.4139, 0.7951, -0.8204, 0.3471, 0.4544, -0.8204, 0.3471, 0.4544, -0.1314, 0.9832, -0.1265, -0.1312, 0.9842, -0.1192, 0.3082, 0.9496, 0.05782, 0.3082, 0.9496, 0.05782, 0.1536, 0.8812, -0.4472, 0.1534, 0.8853, -0.439, 0.5731, 0.7929, -0.2071, 0.5731, 0.7929, -0.2071, 0.4436, 0.4099, -0.797, 0.4433, 0.4139, -0.7951, 0.8204, 0.3471, -0.4544, 0.8204, 0.3471, -0.4544, -0.7951, 0.4138, 0.4433, -0.797, 0.4099, 0.4436, -0.4544, 0.3471, 0.8204, -0.4544, 0.3471, 0.8204, -0.439, 0.8853, 0.1534, -0.4472, 0.8812, 0.1536, -0.2071, 0.7929, 0.5731, -0.2071, 0.7929, 0.5731, -0.1192, 0.9842, -0.1312, -0.1265, 0.9832, -0.1314, 0.05782, 0.9496, 0.3082, 0.05782, 0.9496, 0.3082, -0.7071, 1.387e-07, -0.7071, -0.7071, 1.387e-07, -0.7071, -0.7071, 1.387e-07, -0.7071, -0.7071, 1.387e-07, -0.7071, -1.0, 7.083e-07, 0.0, -1.0, 7.083e-07, 0.0, -1.0, 7.083e-07, 0.0, -1.0, 7.083e-07, 0.0, 0.0, 0.7071, 0.7071, 0.0, 0.7071, 0.7071, 0.0, 0.7071, 0.7071, 0.0, 0.7071, 0.7071, -1.0, 0.0, 0.0, -1.0, 0.0, 0.0, -1.0, 0.0, 0.0, -1.0, 0.0, 0.0, 0.0, 0.7071, 0.7071, 0.0, 0.7071, 0.7071, 0.0, 0.7071, 0.7071, 0.0, 0.7071, 0.7071, 0.0, -0.7071, -0.7071, 0.0, -0.7071, -0.7071, 0.0, -0.7071, -0.7071, 0.0, -0.7071, -0.7071, 0.0, -0.7071, 0.7071, 0.0, -0.7071, 0.7071, 0.0, -0.7071, 0.7071, 0.0, -0.7071, 0.7071, -1.0, 0.0, 0.0, -1.0, 0.0, 0.0, -1.0, 0.0, 0.0, -1.0, 0.0, 0.0, 0.0, -0.7071, 0.7071, 0.0, -0.7071, 0.7071, 0.0, -0.7071, 0.7071, 0.0, -0.7071, 0.7071, 0.0, 0.7071, -0.7071, 0.0, 0.7071, -0.7071, 0.0, 0.7071, -0.7071, 0.0, 0.7071, -0.7071, -1.0, 0.0, 0.0, -1.0, 0.0, 0.0, -1.0, 0.0, 0.0, -1.0, 0.0, 0.0, 0.0, 0.7071, -0.7071, 0.0, 0.7071, -0.7071, 0.0, 0.7071, -0.7071, 0.0, 0.7071, -0.7071, -1.0, 0.0, 0.0, -1.0, 0.0, 0.0, -1.0, 0.0, 0.0, -1.0, 0.0, 0.0, -0.9566, -0.2779, 0.08811, -0.9566, -0.2779, 0.08811, -0.9804, 0.1623, -0.1114, -0.9811, 0.1625, -0.1052, -0.8557, -0.4999, -0.1338, -0.8557, -0.4999, -0.1338, -0.9243, -0.07403, -0.3745, -0.9247, -0.0739, -0.3734, -0.44, -0.791, -0.425, -0.44, -0.791, -0.425, -0.5001, -0.4096, -0.763, -0.4986, -0.4098, -0.7638, -0.9811, -0.1052, 0.1625, -0.9804, -0.1114, 0.1623, -0.9566, 0.08811, -0.2779, -0.9566, 0.08811, -0.2779, -0.9247, -0.3734, -0.0739, -0.9243, -0.3745, -0.07403, -0.8557, -0.1338, -0.4998, -0.8557, -0.1338, -0.4998, -0.4986, -0.7638, -0.4098, -0.5001, -0.7629, -0.4096, -0.44, -0.425, -0.791, -0.44, -0.425, -0.791, -0.44, 0.425, 0.791, -0.44, 0.425, 0.791, -0.4986, 0.7638, 0.4098, -0.5001, 0.763, 0.4096, -0.8557, 0.1338, 0.4998, -0.8557, 0.1338, 0.4998, -0.9247, 0.3734, 0.0739, -0.9243, 0.3745, 0.07403, -0.9566, -0.08811, 0.2779, -0.9566, -0.08811, 0.2779, -0.9811, 0.1052, -0.1625, -0.9804, 0.1114, -0.1623, -0.5001, 0.4096, 0.763, -0.4986, 0.4098, 0.7638, -0.44, 0.791, 0.425, -0.44, 0.791, 0.425, -0.9243, 0.07403, 0.3745, -0.9247, 0.07391, 0.3734, -0.8557, 0.4999, 0.1338, -0.8557, 0.4999, 0.1338, -0.9804, -0.1623, 0.1114, -0.9811, -0.1625, 0.1052, -0.9566, 0.2779, -0.08811, -0.9566, 0.2779, -0.08811, -0.9496, -0.05782, -0.3082, -0.9496, -0.05782, -0.3082, -0.9842, 0.1192, 0.1312, -0.9832, 0.1265, 0.1314, -0.7929, 0.2071, -0.5731, -0.7929, 0.2071, -0.5731, -0.8853, 0.439, -0.1534, -0.8812, 0.4472, -0.1536, -0.3471, 0.4544, -0.8204, -0.3471, 0.4544, -0.8204, -0.4138, 0.7951, -0.4433, -0.4099, 0.797, -0.4436, -0.9832, 0.1314, 0.1265, -0.9842, 0.1312, 0.1192, -0.9496, -0.3082, -0.05782, -0.9496, -0.3082, -0.05782, -0.8812, -0.1536, 0.4472, -0.8853, -0.1534, 0.439, -0.7929, -0.5731, 0.2071, -0.7929, -0.5731, 0.2071, -0.4099, -0.4436, 0.797, -0.4139, -0.4433, 0.7951, -0.3471, -0.8204, 0.4544, -0.3471, -0.8204, 0.4544, -0.9832, -0.1314, -0.1265, -0.9842, -0.1312, -0.1192, -0.9496, 0.3082, 0.05782, -0.9496, 0.3082, 0.05782, -0.8812, 0.1536, -0.4472, -0.8853, 0.1534, -0.439, -0.7929, 0.5731, -0.2071, -0.7929, 0.5731, -0.2071, -0.4099, 0.4436, -0.797, -0.4139, 0.4433, -0.7951, -0.3471, 0.8204, -0.4544, -0.3471, 0.8204, -0.4544, -0.4138, -0.7951, 0.4433, -0.4099, -0.797, 0.4436, -0.3471, -0.4544, 0.8204, -0.3471, -0.4544, 0.8204, -0.8853, -0.439, 0.1534, -0.8812, -0.4472, 0.1536, -0.7929, -0.2071, 0.5731, -0.7929, -0.2071, 0.5731, -0.9842, -0.1192, -0.1312, -0.9832, -0.1265, -0.1314, -0.9496, 0.05782, 0.3082, -0.9496, 0.05782, 0.3082, 0.0, -0.7071, -0.7071, 0.0, -0.7071, -0.7071, 0.0, -0.7071, -0.7071, 0.0, -0.7071, -0.7071])] * 3)])

# ---- objects
ob_crate = bpy.data.objects.new('Crate', me_plane_005)
ob_camera_001 = bpy.data.objects.new('Camera.001', cam_camera_003)

# ---- transforms, parenting, visibility, modifiers, constraints
ob_crate.location = (0.0, 0.0, 0.0)
ob_crate.display.show_shadows = False
ob_crate.lineart.crease_threshold = 0.0
ob_camera_001.location = (4.539, 4.09, 6.982)
ob_camera_001.rotation_euler = (1.081, -0.0001882, -3.929)
ob_camera_001.lineart.crease_threshold = 0.0

# ---- collection membership
scene.collection.objects.link(ob_crate)
scene.collection.objects.link(ob_camera_001)

# ---- scene / render settings (as saved in the file)
scene.camera = ob_camera_001
scene.frame_start = 1; scene.frame_end = 250; scene.frame_set(1)
scene.render.engine = 'CYCLES'
scene.render.image_settings.exr_codec = 'NONE'
scene.render.resolution_x = 800
scene.render.resolution_y = 800
scene.render.film_transparent = True
scene.render.simplify_subdivision_render = 0
scene.render.simplify_child_particles_render = 0.0
scene.cycles.use_denoising = False
scene.cycles.samples = 64
scene.cycles.sampling_pattern = 'TABULATED_SOBOL'
scene.cycles.use_adaptive_sampling = False
scene.cycles.use_light_tree = False
scene.eevee.use_gtao = True
scene.view_settings.look = 'Medium High Contrast'
scene.view_settings.view_transform = 'Filmic'
scene.view_settings.exposure = 0.9195
bpy.context.view_layer.update()

# ---- added for rendering (the .blend has no usable light): sun
light_auto_sun = bpy.data.lights.new('AutoSun', 'SUN')
light_auto_sun.energy = 3.0
light_auto_sun.angle = 0.0523599
ob_auto_sun = bpy.data.objects.new('AutoSun', light_auto_sun)
scene.collection.objects.link(ob_auto_sun)
ob_auto_sun.rotation_euler = (0.872665, 0.174533, 0.523599)
bpy.context.view_layer.update()

